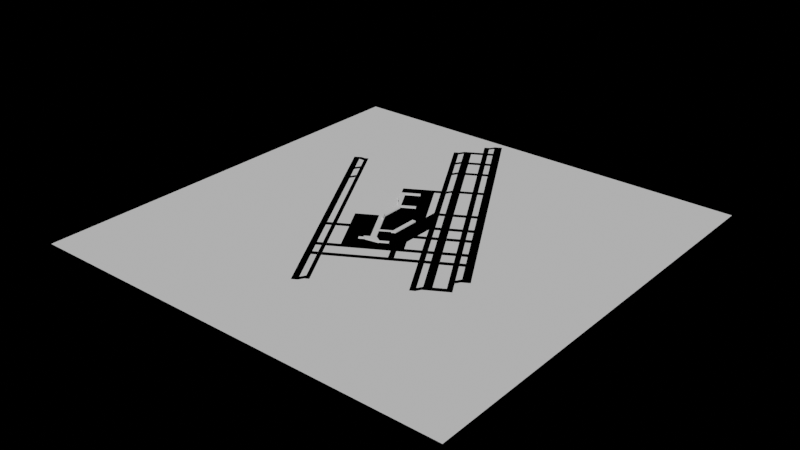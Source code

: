 # Source: AirportLayout.blend  (saved by Blender 5.1.30; exported with 4.5.12 LTS)
import bpy
from mathutils import Matrix  # noqa: F401  (used for matrix-valued properties, if any)

bpy.ops.wm.read_factory_settings(use_empty=True)
scene = bpy.context.scene
scene.name = 'Scene'

# ---- collections
col_collection = bpy.data.collections.new('Collection'); scene.collection.children.link(col_collection)

# ---- world
world_world = bpy.data.worlds.new('World'); scene.world = world_world
world_world.use_nodes = True; world_world.node_tree.nodes.clear()
_N = world_world.node_tree.nodes; _L = world_world.node_tree.links
n0 = _N.new('ShaderNodeOutputWorld'); n0.name = 'World Output'; n0.location = (300, 300)
n1 = _N.new('ShaderNodeBackground'); n1.name = 'Background'; n1.location = (10, 300)
n1.inputs[0].default_value = (1.0, 1.0, 1.0, 1.0)
n1.inputs[1].default_value = 0.0
_L.new(n1.outputs[0], n0.inputs[0])
n0.is_active_output = True
world_world.color = (0.05088, 0.05088, 0.05088)
world_world.use_sun_shadow = False
world_world.sun_shadow_jitter_overblur = 0.0

# ---- meshes
me_plane_001 = bpy.data.meshes.new('Plane.001')
me_plane_001.from_pydata([(-2500.0, -2500.0, 0.0), (2500.0, -2500.0, 0.0), (-2500.0, 2500.0, 0.0), (2500.0, 2500.0, 0.0)], [], [(0, 1, 3, 2)])
_uv = me_plane_001.uv_layers.new(name='UVMap')
_uv.uv.foreach_set('vector', [0.0, 0.0, 1.0, 0.0, 1.0, 1.0, 0.0, 1.0])
me_plane_001.update()
me_plane = bpy.data.meshes.new('Plane')
me_plane.from_pydata([(20.6, -95.59, 0.0), (-20.6, -86.75, 0.0), (-311.9, 131.4, 0.0), (-374.2, 380.5, 0.0), (-311.9, 378.0, 0.0), (-48.22, -311.4, 0.0), (30.71, -360.0, 0.0), (-165.8, -379.3, 0.0), (22.28, -371.9, 0.0), (-132.7, -399.7, 0.0), (0.5346, -346.7, 0.0), (12.77, -367.8, 0.0), (100.1, -289.2, 0.0), (112.3, -310.4, 0.0), (-209.3, -406.9, 0.0), (-197.1, -428.0, 0.0), (-150.4, -372.8, 0.0), (-138.2, -394.0, 0.0), (-48.22, -311.4, 24.0), (30.71, -360.0, 24.0), (-165.8, -379.3, 24.0), (-132.7, -399.7, 24.0), (22.28, -371.9, 24.0), (0.5346, -346.7, 12.33), (12.77, -367.8, 12.33), (100.1, -289.2, 12.33), (112.3, -310.4, 12.33), (-209.3, -406.9, 12.33), (-197.1, -428.0, 12.33), (-138.2, -394.0, 12.33), (-150.4, -372.8, 12.33), (-144.7, -158.4, 15.0), (-130.5, -182.8, 15.0), (-311.9, 131.4, 15.0), (-20.6, -86.75, 15.0), (20.6, -95.59, 15.0), (-311.9, 378.0, 15.0), (-374.2, 380.5, 15.0), (-375.2, 408.9, 0.0), (-375.8, 408.5, 0.0), (-376.3, 408.0, 0.0), (-376.8, 407.5, 0.0), (-377.2, 406.9, 0.0), (-377.5, 406.3, 0.0), (-377.7, 405.7, 0.0), (-377.9, 405.0, 0.0), (-377.9, 404.3, 0.0), (-377.9, 403.6, 0.0), (-377.7, 402.9, 0.0), (-377.5, 402.2, 0.0), (-377.2, 401.6, 0.0), (-376.8, 401.0, 0.0), (-376.3, 400.5, 0.0), (-375.8, 400.0, 0.0), (-375.2, 399.7, 0.0), (-374.6, 399.3, 0.0), (-374.0, 399.1, 0.0), (-373.3, 399.0, 0.0), (-372.6, 398.9, 0.0), (-371.9, 399.0, 0.0), (-371.2, 399.1, 0.0), (-370.5, 399.3, 0.0), (-369.9, 399.7, 0.0), (-369.3, 400.0, 0.0), (-368.8, 400.5, 0.0), (-368.3, 401.0, 0.0), (-368.0, 401.6, 0.0), (-367.7, 402.2, 0.0), (-367.4, 402.9, 0.0), (-367.3, 403.6, 0.0), (-367.2, 404.3, 0.0), (-367.3, 405.0, 0.0), (-367.4, 405.7, 0.0), (-367.7, 406.3, 0.0), (-368.0, 406.9, 0.0), (-368.3, 407.5, 0.0), (-368.8, 408.0, 0.0), (-369.3, 408.5, 0.0), (-369.9, 408.9, 0.0), (-370.5, 409.2, 0.0), (-371.2, 409.4, 0.0), (-371.9, 409.6, 0.0), (-372.6, 409.6, 0.0), (-373.3, 409.6, 0.0), (-374.0, 409.4, 0.0), (-374.6, 409.2, 0.0), (-378.3, 414.2, 100.4), (-379.5, 413.3, 100.4), (-380.7, 412.3, 100.4), (-381.6, 411.2, 100.4), (-382.5, 410.0, 100.4), (-383.1, 408.6, 100.4), (-383.6, 407.2, 100.4), (-383.9, 405.8, 100.4), (-384.0, 404.3, 100.4), (-383.9, 402.8, 100.4), (-383.6, 401.3, 100.4), (-383.1, 399.9, 100.4), (-382.5, 398.6, 100.4), (-381.6, 397.3, 100.4), (-380.7, 396.2, 100.4), (-379.5, 395.2, 100.4), (-378.3, 394.4, 100.4), (-376.9, 393.7, 100.4), (-375.5, 393.2, 100.4), (-374.1, 393.0, 100.4), (-372.6, 392.9, 100.4), (-371.1, 393.0, 100.4), (-369.6, 393.2, 100.4), (-368.2, 393.7, 100.4), (-366.9, 394.4, 100.4), (-365.6, 395.2, 100.4), (-364.5, 396.2, 100.4), (-363.5, 397.3, 100.4), (-362.7, 398.6, 100.4), (-362.0, 399.9, 100.4), (-361.6, 401.3, 100.4), (-361.3, 402.8, 100.4), (-361.2, 404.3, 100.4), (-361.3, 405.8, 100.4), (-361.6, 407.2, 100.4), (-362.0, 408.6, 100.4), (-362.7, 410.0, 100.4), (-363.5, 411.2, 100.4), (-364.5, 412.3, 100.4), (-365.6, 413.3, 100.4), (-366.9, 414.2, 100.4), (-368.2, 414.8, 100.4), (-369.6, 415.3, 100.4), (-371.1, 415.6, 100.4), (-372.6, 415.7, 100.4), (-374.1, 415.6, 100.4), (-375.5, 415.3, 100.4), (-376.9, 414.8, 100.4), (-372.6, 404.3, 100.0), (-367.7, 412.7, 82.26), (-368.9, 413.2, 82.26), (-377.4, 412.7, 82.26), (-378.5, 412.0, 82.26), (-364.9, 398.4, 82.26), (-364.2, 399.4, 82.26), (-379.4, 397.4, 82.26), (-378.5, 396.6, 82.26), (-370.1, 413.7, 82.26), (-379.4, 411.1, 82.26), (-363.6, 400.6, 82.26), (-377.4, 395.9, 82.26), (-371.3, 413.9, 82.26), (-380.3, 410.2, 82.26), (-363.2, 401.8, 82.26), (-376.3, 395.3, 82.26), (-372.6, 414.0, 82.26), (-381.0, 409.1, 82.26), (-362.9, 403.0, 82.26), (-375.1, 394.9, 82.26), (-373.8, 413.9, 82.26), (-381.6, 408.0, 82.26), (-362.9, 404.3, 82.26), (-373.8, 394.6, 82.26), (-375.1, 413.7, 82.26), (-382.0, 406.8, 82.26), (-362.9, 405.5, 82.26), (-372.6, 394.6, 82.26), (-376.3, 413.2, 82.26), (-382.2, 405.5, 82.26), (-363.2, 406.8, 82.26), (-371.3, 394.6, 82.26), (-382.3, 404.3, 82.26), (-363.6, 408.0, 82.26), (-370.1, 394.9, 82.26), (-382.2, 403.0, 82.26), (-364.2, 409.1, 82.26), (-368.9, 395.3, 82.26), (-382.0, 401.8, 82.26), (-364.9, 410.2, 82.26), (-367.7, 395.9, 82.26), (-381.6, 400.6, 82.26), (-365.7, 411.1, 82.26), (-366.7, 396.6, 82.26), (-381.0, 399.4, 82.26), (-366.7, 412.0, 82.26), (-365.7, 397.4, 82.26), (-380.3, 398.4, 82.26), (-370.5, 409.2, 81.81), (-375.8, 408.5, 81.81), (-368.0, 401.6, 81.81), (-375.8, 400.0, 81.81), (-371.2, 409.4, 81.81), (-376.3, 408.0, 81.81), (-367.7, 402.2, 81.81), (-375.2, 399.7, 81.81), (-371.9, 409.6, 81.81), (-376.8, 407.5, 81.81), (-367.4, 402.9, 81.81), (-374.6, 399.3, 81.81), (-372.6, 409.6, 81.81), (-377.2, 406.9, 81.81), (-367.3, 403.6, 81.81), (-374.0, 399.1, 81.81), (-373.3, 409.6, 81.81), (-377.5, 406.3, 81.81), (-367.2, 404.3, 81.81), (-373.3, 399.0, 81.81), (-374.0, 409.4, 81.81), (-377.7, 405.7, 81.81), (-367.3, 405.0, 81.81), (-372.6, 398.9, 81.81), (-374.6, 409.2, 81.81), (-377.9, 405.0, 81.81), (-367.4, 405.7, 81.81), (-371.9, 399.0, 81.81), (-377.9, 404.3, 81.81), (-367.7, 406.3, 81.81), (-371.2, 399.1, 81.81), (-377.9, 403.6, 81.81), (-368.0, 406.9, 81.81), (-370.5, 399.3, 81.81), (-377.7, 402.9, 81.81), (-368.3, 407.5, 81.81), (-369.9, 399.7, 81.81), (-377.5, 402.2, 81.81), (-368.8, 408.0, 81.81), (-369.3, 400.0, 81.81), (-377.2, 401.6, 81.81), (-369.3, 408.5, 81.81), (-368.8, 400.5, 81.81), (-376.8, 401.0, 81.81), (-369.9, 408.9, 81.81), (-375.2, 408.9, 81.81), (-368.3, 401.0, 81.81), (-376.3, 400.5, 81.81), (-18.92, -118.4, 0.0), (-33.05, -93.94, 0.0), (-18.92, -118.4, 15.0), (-33.05, -93.94, 15.0), (20.6, -95.59, 7.5), (-130.5, -182.8, 10.0), (-144.7, -158.4, 10.0), (-20.6, -86.75, 7.5), (-18.92, -118.4, 10.0), (-33.05, -93.94, 10.0), (-108.2, -346.0, 15.0), (-54.29, -314.9, 15.0), (-374.2, 114.7, 15.0), (-54.29, -314.9, 0.0), (-108.2, -346.0, 0.0), (-374.2, 114.7, 0.0), (-494.7, 694.5, 15.0), (-540.3, 668.1, 15.0), (-540.3, 668.1, 0.0), (-494.7, 694.5, 0.0), (-336.8, 421.1, 15.0), (-336.8, 421.1, 0.0), (-382.5, 394.8, 15.0), (-382.5, 394.8, 0.0), (-479.7, 668.6, 15.0), (-479.7, 668.6, 0.0), (-525.4, 642.3, 15.0), (-525.4, 642.3, 0.0), (-350.9, 777.4, 15.0), (-350.9, 777.4, 0.0), (-336.0, 751.6, 15.0), (-336.0, 751.6, 0.0), (-321.9, 395.3, 15.0), (-321.9, 395.3, 0.0), (-193.1, 504.1, 15.0), (-193.1, 504.1, 0.0), (-178.2, 478.3, 15.0), (-178.2, 478.3, 0.0), (-437.2, 2427.0, 0.0), (-489.2, 2397.0, 0.0), (1162.0, -463.4, 0.0), (1214.0, -433.4, 0.0), (950.5, -816.7, 0.0), (1028.0, -771.7, 0.0), (-700.9, 2044.0, 0.0), (-623.0, 2089.0, 0.0), (-141.5, -1458.0, 0.0), (-80.88, -1423.0, 0.0), (-1618.0, 1099.0, 0.0), (-1557.0, 1134.0, 0.0), (1015.0, -779.2, 0.0), (963.5, -809.2, 0.0), (-687.9, 2051.0, 0.0), (-636.0, 2081.0, 0.0), (-424.2, 2434.0, 0.0), (-502.1, 2389.0, 0.0), (1227.0, -425.9, 0.0), (-93.87, -1431.0, 0.0), (1149.0, -470.9, 0.0), (-128.5, -1451.0, 0.0), (-1605.0, 1106.0, 0.0), (-1570.0, 1126.0, 0.0), (-1454.0, 1165.0, 0.0), (-1493.0, 1143.0, 0.0), (-5.76, -1344.0, 0.0), (-44.73, -1366.0, 0.0), (862.4, -904.0, 0.0), (914.3, -874.0, 0.0), (-789.0, 1956.0, 0.0), (-737.1, 1986.0, 0.0), (1115.0, -652.2, 0.0), (1167.0, -622.2, 0.0), (-590.3, 2302.0, 0.0), (-538.3, 2332.0, 0.0), (-225.6, -678.7, 0.0), (-300.2, 968.3, 0.0), (-606.3, -19.3, 0.0), (232.2, 0.8885, 0.0), (232.2, -68.39, 0.0), (313.0, 47.52, 0.0), (343.0, -4.44, 0.0), (-378.6, -697.8, 0.0), (-348.6, -749.7, 0.0), (-255.6, -626.7, 0.0), (-225.6, -678.7, 0.0), (307.2, -301.8, 0.0), (307.2, -371.1, 0.0), (462.8, -211.9, 0.0), (492.8, -263.9, 0.0), (514.8, -181.9, 0.0), (544.8, -233.9, 0.0), (566.7, -151.9, 0.0), (596.7, -203.9, 0.0), (644.7, -106.9, 0.0), (674.7, -158.9, 0.0), (761.6, -39.45, 0.0), (791.6, -91.41, 0.0), (813.5, -9.45, 0.0), (843.5, -61.41, 0.0), (865.5, 20.55, 0.0), (895.5, -31.41, 0.0), (364.9, 77.52, 0.0), (394.9, 25.56, 0.0), (416.9, 107.5, 0.0), (446.9, 55.56, 0.0), (494.9, 152.5, 0.0), (524.9, 100.6, 0.0), (611.8, 220.0, 0.0), (641.8, 168.1, 0.0), (663.7, 250.0, 0.0), (693.7, 198.1, 0.0), (715.7, 280.0, 0.0), (745.7, 228.1, 0.0), (-604.5, -306.5, 0.0), (-574.5, -358.5, 0.0), (-481.5, -235.5, 0.0), (-451.5, -287.5, 0.0), (-695.4, -359.0, 0.0), (-665.4, -411.0, 0.0), (-643.5, -329.0, 0.0), (-613.5, -381.0, 0.0), (-469.6, -750.3, 0.0), (-439.6, -802.2, 0.0), (-417.6, -720.3, 0.0), (-387.6, -772.2, 0.0), (-278.6, -871.0, 0.0), (-248.6, -922.9, 0.0), (562.8, -385.2, 0.0), (592.8, -437.1, 0.0), (614.8, -355.2, 0.0), (644.8, -407.1, 0.0), (666.7, -325.2, 0.0), (696.7, -377.1, 0.0), (-369.6, -923.5, 0.0), (-339.6, -975.4, 0.0), (-317.6, -893.5, 0.0), (-287.6, -945.4, 0.0), (744.7, -280.2, 0.0), (774.7, -332.1, 0.0), (861.6, -212.7, 0.0), (891.6, -264.6, 0.0), (913.5, -182.7, 0.0), (943.5, -234.6, 0.0), (965.5, -152.7, 0.0), (995.5, -204.6, 0.0), (-1557.0, 1134.0, 0.0), (-1527.0, 1082.0, 0.0), (-1542.0, 1143.0, 0.0), (-1523.0, 1085.0, 0.0), (-1493.0, 1143.0, 0.0), (-1460.0, 1085.0, 0.0), (-1411.0, 880.0, 0.0), (-1381.0, 828.0, 0.0), (-1406.0, 882.6, 0.0), (-1349.0, 882.8, 0.0), (-1375.0, 937.4, 0.0), (-1345.0, 885.4, 0.0), (-44.73, -1366.0, 0.0), (-74.73, -1314.0, 0.0), (-49.25, -1369.0, 0.0), (-106.4, -1369.0, 0.0), (-80.88, -1423.0, 0.0), (-110.9, -1372.0, 0.0), (-1286.0, 663.5, 0.0), (-1256.0, 611.5, 0.0), (-1281.0, 666.1, 0.0), (-1224.0, 666.3, 0.0), (-1250.0, 720.8, 0.0), (-1220.0, 668.9, 0.0), (1149.0, -470.9, 0.0), (1119.0, -419.0, 0.0), (1145.0, -473.6, 0.0), (1088.0, -473.8, 0.0), (1113.0, -528.3, 0.0), (1083.0, -476.4, 0.0), (950.5, -816.7, 0.0), (920.5, -764.7, 0.0), (946.0, -819.3, 0.0), (888.9, -819.5, 0.0), (914.3, -874.0, 0.0), (884.3, -822.1, 0.0), (-474.7, 2342.0, 0.0), (-502.1, 2389.0, 0.0), (-479.2, 2339.0, 0.0), (-533.8, 2335.0, 0.0), (-510.8, 2284.0, 0.0), (-538.3, 2332.0, 0.0), (-670.9, 1992.0, 0.0), (-700.9, 2044.0, 0.0), (-675.4, 1989.0, 0.0), (-732.5, 1989.0, 0.0), (-707.1, 1934.0, 0.0), (-737.1, 1986.0, 0.0), (998.4, -719.7, 0.0), (1028.0, -771.7, 0.0), (1145.0, -704.2, 0.0), (1197.0, -674.2, 0.0), (-623.0, 2089.0, 0.0), (-593.0, 2037.0, 0.0), (-506.1, 2156.0, 0.0), (-476.1, 2104.0, 0.0), (-120.9, 1039.0, 0.0), (-150.9, 1091.0, 0.0), (-125.4, 1036.0, 0.0), (-182.5, 1036.0, 0.0), (-157.1, 981.7, 0.0), (-187.1, 1034.0, 0.0), (-72.98, 1136.0, 0.0), (-42.98, 1084.0, 0.0), (43.93, 1204.0, 0.0), (73.93, 1152.0, 0.0), (177.9, 1212.0, 0.0), (147.9, 1264.0, 0.0), (125.9, 1182.0, 0.0), (95.9, 1234.0, 0.0), (-372.1, 2164.0, 0.0), (-402.1, 2216.0, 0.0), (-424.1, 2134.0, 0.0), (-454.1, 2186.0, 0.0), (276.9, -388.6, 0.0), (224.9, -418.6, 0.0), (346.9, -509.8, 0.0), (294.9, -539.8, 0.0), (-209.0, 951.7, 0.0), (-239.0, 1004.0, 0.0), (-270.2, 916.3, 0.0), (-610.3, 789.3, 0.0), (-336.5, 136.5, 0.0), (-300.2, 968.3, 0.0), (36.61, 526.2, 0.0), (232.2, 187.4, 0.0), (531.0, 359.9, 0.0), (501.0, 411.9, 0.0), (414.1, 292.4, 0.0), (384.1, 344.4, 0.0), (336.1, 247.4, 0.0), (306.1, 299.4, 0.0), (284.2, 217.4, 0.0), (254.2, 269.4, 0.0), (36.61, 384.9, 0.0), (-344.8, 329.4, 0.0), (365.4, 646.8, 0.0), (335.4, 698.7, 0.0), (248.5, 579.3, 0.0), (218.5, 631.2, 0.0), (170.5, 534.3, 0.0), (140.5, 586.2, 0.0), (118.6, 504.3, 0.0), (88.57, 556.2, 0.0), (232.2, 187.4, 0.0), (232.2, -171.9, 0.0), (-520.9, 1732.0, 0.0), (-550.9, 1784.0, 0.0), (-525.4, 1729.0, 0.0), (-582.5, 1729.0, 0.0), (-557.1, 1675.0, 0.0), (-587.1, 1726.0, 0.0), (-473.0, 1829.0, 0.0), (-443.0, 1777.0, 0.0), (-356.1, 1896.0, 0.0), (-326.1, 1844.0, 0.0), (-222.1, 1904.0, 0.0), (-252.1, 1956.0, 0.0), (-274.1, 1874.0, 0.0), (-304.1, 1926.0, 0.0), (-370.9, 1472.0, 0.0), (-400.9, 1524.0, 0.0), (-375.4, 1469.0, 0.0), (-432.5, 1469.0, 0.0), (-407.1, 1415.0, 0.0), (-437.1, 1467.0, 0.0), (-323.0, 1569.0, 0.0), (-293.0, 1517.0, 0.0), (-206.1, 1637.0, 0.0), (-176.1, 1585.0, 0.0), (-72.14, 1645.0, 0.0), (-102.1, 1697.0, 0.0), (-124.1, 1615.0, 0.0), (-154.1, 1667.0, 0.0), (469.3, 706.8, 0.0), (439.3, 758.7, 0.0), (417.3, 676.8, 0.0), (387.3, 728.7, 0.0), (634.9, 419.9, 0.0), (604.9, 471.9, 0.0), (583.0, 389.9, 0.0), (553.0, 441.9, 0.0), (-264.4, 40.44, 15.0), (-264.4, 40.44, 34.99), (-279.2, 31.86, 15.0), (-279.2, 31.86, 34.99), (-312.7, 124.1, 15.0), (-312.7, 124.1, 34.99), (-327.6, 115.6, 34.99), (-327.6, 115.6, 15.0)], [], [(5, 6, 8, 9, 7), (11, 10, 12, 13), (15, 14, 16, 17), (18, 20, 21, 22, 19), (6, 5, 18, 19), (7, 9, 21, 20), (5, 7, 20, 18), (8, 6, 19, 22), (9, 8, 22, 21), (24, 26, 25, 23), (28, 29, 30, 27), (12, 25, 26, 13), (17, 29, 28, 15), (15, 28, 27, 14), (13, 26, 24, 11), (11, 24, 23, 10), (14, 27, 30, 16), (16, 30, 29, 17), (10, 23, 25, 12), (2, 4, 36, 33), (137, 86, 133, 163), (35, 34, 234, 233), (243, 33, 36, 37), (3, 246, 243, 37), (136, 127, 126, 135), (138, 87, 86, 137), (140, 114, 113, 139), (142, 101, 100, 141), (143, 128, 127, 136), (144, 88, 87, 138), (145, 115, 114, 140), (146, 102, 101, 142), (147, 129, 128, 143), (148, 89, 88, 144), (149, 116, 115, 145), (150, 103, 102, 146), (151, 130, 129, 147), (152, 90, 89, 148), (153, 117, 116, 149), (154, 104, 103, 150), (155, 131, 130, 151), (156, 91, 90, 152), (157, 118, 117, 153), (158, 105, 104, 154), (159, 132, 131, 155), (160, 92, 91, 156), (161, 119, 118, 157), (162, 106, 105, 158), (163, 133, 132, 159), (164, 93, 92, 160), (165, 120, 119, 161), (166, 107, 106, 162), (167, 94, 93, 164), (168, 121, 120, 165), (169, 108, 107, 166), (170, 95, 94, 167), (171, 122, 121, 168), (172, 109, 108, 169), (173, 96, 95, 170), (174, 123, 122, 171), (175, 110, 109, 172), (176, 97, 96, 173), (177, 124, 123, 174), (178, 111, 110, 175), (179, 98, 97, 176), (180, 125, 124, 177), (181, 112, 111, 178), (182, 99, 98, 179), (135, 126, 125, 180), (139, 113, 112, 181), (141, 100, 99, 182), (87, 134, 86), (86, 134, 133), (133, 134, 132), (132, 134, 131), (131, 134, 130), (130, 134, 129), (129, 134, 128), (128, 134, 127), (127, 134, 126), (126, 134, 125), (125, 134, 124), (124, 134, 123), (123, 134, 122), (122, 134, 121), (121, 134, 120), (120, 134, 119), (119, 134, 118), (118, 134, 117), (117, 134, 116), (116, 134, 115), (115, 134, 114), (114, 134, 113), (113, 134, 112), (112, 134, 111), (111, 134, 110), (110, 134, 109), (109, 134, 108), (108, 134, 107), (107, 134, 106), (106, 134, 105), (105, 134, 104), (104, 134, 103), (103, 134, 102), (102, 134, 101), (101, 134, 100), (100, 134, 99), (99, 134, 98), (98, 134, 97), (97, 134, 96), (96, 134, 95), (95, 134, 94), (94, 134, 93), (93, 134, 92), (92, 134, 91), (91, 134, 90), (90, 134, 89), (89, 134, 88), (88, 134, 87), (230, 141, 182, 226), (229, 139, 181, 225), (227, 135, 180, 224), (226, 182, 179, 223), (225, 181, 178, 222), (224, 180, 177, 221), (223, 179, 176, 220), (222, 178, 175, 219), (221, 177, 174, 218), (220, 176, 173, 217), (219, 175, 172, 216), (218, 174, 171, 215), (217, 173, 170, 214), (216, 172, 169, 213), (215, 171, 168, 212), (214, 170, 167, 211), (213, 169, 166, 210), (212, 168, 165, 209), (211, 167, 164, 208), (228, 137, 163, 207), (210, 166, 162, 206), (209, 165, 161, 205), (208, 164, 160, 204), (207, 163, 159, 203), (206, 162, 158, 202), (205, 161, 157, 201), (204, 160, 156, 200), (203, 159, 155, 199), (202, 158, 154, 198), (201, 157, 153, 197), (200, 156, 152, 196), (199, 155, 151, 195), (198, 154, 150, 194), (197, 153, 149, 193), (196, 152, 148, 192), (195, 151, 147, 191), (194, 150, 146, 190), (193, 149, 145, 189), (192, 148, 144, 188), (191, 147, 143, 187), (190, 146, 142, 186), (189, 145, 140, 185), (188, 144, 138, 184), (187, 143, 136, 183), (186, 142, 141, 230), (185, 140, 139, 229), (184, 138, 137, 228), (183, 136, 135, 227), (79, 183, 227, 78), (39, 184, 228, 38), (66, 185, 229, 65), (53, 186, 230, 52), (80, 187, 183, 79), (40, 188, 184, 39), (67, 189, 185, 66), (54, 190, 186, 53), (81, 191, 187, 80), (41, 192, 188, 40), (68, 193, 189, 67), (55, 194, 190, 54), (82, 195, 191, 81), (42, 196, 192, 41), (69, 197, 193, 68), (56, 198, 194, 55), (83, 199, 195, 82), (43, 200, 196, 42), (70, 201, 197, 69), (57, 202, 198, 56), (84, 203, 199, 83), (44, 204, 200, 43), (71, 205, 201, 70), (58, 206, 202, 57), (85, 207, 203, 84), (45, 208, 204, 44), (72, 209, 205, 71), (59, 210, 206, 58), (38, 228, 207, 85), (46, 211, 208, 45), (73, 212, 209, 72), (60, 213, 210, 59), (47, 214, 211, 46), (74, 215, 212, 73), (61, 216, 213, 60), (48, 217, 214, 47), (75, 218, 215, 74), (62, 219, 216, 61), (49, 220, 217, 48), (76, 221, 218, 75), (63, 222, 219, 62), (50, 223, 220, 49), (77, 224, 221, 76), (64, 225, 222, 63), (51, 226, 223, 50), (78, 227, 224, 77), (65, 229, 225, 64), (52, 230, 226, 51), (235, 0, 1, 238), (238, 1, 232, 240), (239, 231, 0, 235), (233, 234, 31, 32), (234, 240, 237, 31), (233, 239, 235, 35), (34, 238, 240, 234), (35, 235, 238, 34), (31, 237, 236, 32), (32, 236, 239, 233), (241, 242, 33, 243), (243, 246, 245, 241), (242, 244, 2, 33), (251, 253, 37, 36), (252, 4, 3, 254), (253, 254, 3, 37), (247, 255, 261, 259), (247, 250, 249, 248), (36, 4, 252, 251), (257, 258, 254, 253), (256, 252, 254, 258), (255, 257, 253, 251), (247, 248, 257, 255), (250, 256, 258, 249), (248, 249, 258, 257), (251, 252, 256, 255), (261, 262, 260, 259), (250, 247, 259, 260), (255, 256, 262, 261), (251, 263, 267, 265), (267, 268, 266, 265), (252, 251, 265, 266), (263, 264, 268, 267), (289, 271, 270, 286), (281, 274, 276, 284), (288, 278, 280, 292), (273, 282, 283, 275), (282, 281, 284, 283), (271, 272, 269, 270), (277, 290, 291, 279), (272, 287, 285, 269), (290, 288, 292, 291), (296, 295, 293, 294), (297, 298, 300, 299), (301, 302, 304, 303), (471, 470, 306, 457), (309, 311, 310, 308), (313, 315, 314, 312), (317, 319, 318, 316), (321, 323, 322, 320), (325, 327, 326, 324), (329, 331, 330, 328), (333, 335, 334, 332), (337, 339, 338, 336), (341, 343, 342, 340), (345, 347, 346, 344), (349, 351, 350, 348), (353, 355, 354, 352), (357, 359, 358, 356), (361, 363, 362, 360), (365, 367, 366, 364), (369, 371, 370, 368), (373, 375, 374, 372), (377, 379, 378, 376), (379, 381, 380, 378), (382, 383, 384), (384, 383, 385, 386), (387, 386, 385), (391, 392, 390, 389), (393, 392, 391), (394, 395, 396), (396, 395, 397, 398), (399, 398, 397), (388, 389, 390), (403, 404, 402, 401), (405, 404, 403), (400, 401, 402), (409, 410, 408, 407), (411, 410, 409), (406, 407, 408), (415, 416, 414, 413), (417, 416, 415), (412, 413, 414), (421, 422, 420, 419), (423, 422, 421), (418, 419, 420), (425, 426, 301, 424), (427, 302, 301, 426), (429, 431, 430, 428), (435, 436, 434, 433), (437, 436, 435), (432, 433, 434), (439, 441, 440, 438), (444, 442, 443, 445), (448, 446, 447, 449), (451, 453, 452, 450), (456, 454, 455, 459), (461, 460, 470), (464, 462, 463, 465), (468, 466, 467, 469), (474, 472, 473, 475), (478, 476, 477, 479), (470, 471, 458, 461), (461, 458, 307, 305, 317, 316, 481, 480), (485, 486, 484, 483), (487, 486, 485), (482, 483, 484), (489, 491, 490, 488), (494, 492, 493, 495), (499, 500, 498, 497), (501, 500, 499), (496, 497, 498), (503, 505, 504, 502), (508, 506, 507, 509), (512, 510, 511, 513), (516, 514, 515, 517), (520, 518, 519, 521), (525, 524, 523, 522), (519, 523, 524, 521), (518, 522, 523, 519), (521, 524, 525, 520)])
me_plane.polygons.foreach_set('use_smooth', [1, 1, 1, 1, 1, 1, 1, 1, 1, 1, 1, 1, 1, 1, 1, 1, 1, 1, 1, 1, 1, 1, 1, 1, 1, 1, 1, 1, 1, 1, 1, 1, 1, 1, 1, 1, 1, 1, 1, 1, 1, 1, 1, 1, 1, 1, 1, 1, 1, 1, 1, 1, 1, 1, 1, 1, 1, 1, 1, 1, 1, 1, 1, 1, 1, 1, 1, 1, 1, 1, 1, 1, 1, 1, 1, 1, 1, 1, 1, 1, 1, 1, 1, 1, 1, 1, 1, 1, 1, 1, 1, 1, 1, 1, 1, 1, 1, 1, 1, 1, 1, 1, 1, 1, 1, 1, 1, 1, 1, 1, 1, 1, 1, 1, 1, 1, 1, 1, 1, 1, 1, 1, 1, 1, 1, 1, 1, 1, 1, 1, 1, 1, 1, 1, 1, 1, 1, 1, 1, 1, 1, 1, 1, 1, 1, 1, 1, 1, 1, 1, 1, 1, 1, 1, 1, 1, 1, 1, 1, 1, 1, 1, 1, 1, 1, 1, 1, 1, 1, 1, 1, 1, 1, 1, 1, 1, 1, 1, 1, 1, 1, 1, 1, 1, 1, 1, 1, 1, 1, 1, 1, 1, 1, 1, 1, 1, 1, 1, 1, 1, 1, 1, 1, 1, 1, 1, 1, 1, 1, 1, 1, 1, 1, 1, 1, 1, 1, 1, 1, 1, 1, 1, 1, 1, 1, 1, 1, 1, 1, 1, 1, 1, 1, 1, 1, 1, 1, 1, 1, 1, 1, 1, 1, 1, 1, 1, 1, 1, 0, 0, 0, 0, 0, 0, 0, 0, 0, 0, 0, 0, 0, 0, 0, 0, 0, 0, 0, 0, 0, 0, 0, 0, 0, 0, 0, 0, 0, 0, 0, 0, 0, 0, 0, 0, 0, 0, 0, 0, 0, 0, 0, 0, 0, 0, 0, 0, 0, 0, 0, 0, 0, 0, 0, 0, 0, 0, 0, 0, 0, 0, 0, 0, 0, 0, 0, 0, 0, 0, 0, 0, 0, 0, 0, 0, 0, 0, 0, 0, 0, 0, 0, 1, 1, 1, 1, 1])
_k = set([(0, 1), (0, 231), (0, 235), (1, 232), (1, 238), (2, 4), (2, 33), (2, 244), (3, 37), (3, 246), (3, 254), (4, 36), (4, 252), (5, 6), (5, 7), (5, 18), (6, 8), (6, 19), (7, 9), (7, 20), (8, 9), (8, 22), (9, 21), (10, 11), (10, 12), (10, 23), (11, 13), (11, 24), (12, 13), (12, 25), (13, 26), (14, 15), (14, 16), (14, 27), (15, 17), (15, 28), (16, 17), (16, 30), (17, 29), (18, 19), (18, 20), (19, 22), (20, 21), (21, 22), (23, 24), (23, 25), (24, 26), (25, 26), (27, 28), (27, 30), (28, 29), (29, 30), (31, 32), (31, 234), (31, 237), (32, 233), (32, 236), (33, 36), (33, 242), (34, 35), (34, 234), (34, 238), (35, 233), (35, 235), (36, 251), (37, 243), (37, 253), (86, 87), (86, 133), (87, 88), (88, 89), (89, 90), (90, 91), (91, 92), (92, 93), (93, 94), (94, 95), (95, 96), (96, 97), (97, 98), (98, 99), (99, 100), (100, 101), (101, 102), (102, 103), (103, 104), (104, 105), (105, 106), (106, 107), (107, 108), (108, 109), (109, 110), (110, 111), (111, 112), (112, 113), (113, 114), (114, 115), (115, 116), (116, 117), (117, 118), (118, 119), (119, 120), (120, 121), (121, 122), (122, 123), (123, 124), (124, 125), (125, 126), (126, 127), (127, 128), (128, 129), (129, 130), (130, 131), (131, 132), (132, 133), (135, 136), (135, 180), (136, 143), (137, 138), (137, 163), (138, 144), (139, 140), (139, 181), (140, 145), (141, 142), (141, 182), (142, 146), (143, 147), (144, 148), (145, 149), (146, 150), (147, 151), (148, 152), (149, 153), (150, 154), (151, 155), (152, 156), (153, 157), (154, 158), (155, 159), (156, 160), (157, 161), (158, 162), (159, 163), (160, 164), (161, 165), (162, 166), (164, 167), (165, 168), (166, 169), (167, 170), (168, 171), (169, 172), (170, 173), (171, 174), (172, 175), (173, 176), (174, 177), (175, 178), (176, 179), (177, 180), (178, 181), (179, 182), (183, 187), (183, 227), (184, 188), (184, 228), (185, 189), (185, 229), (186, 190), (186, 230), (187, 191), (188, 192), (189, 193), (190, 194), (191, 195), (192, 196), (193, 197), (194, 198), (195, 199), (196, 200), (197, 201), (198, 202), (199, 203), (200, 204), (201, 205), (202, 206), (203, 207), (204, 208), (205, 209), (206, 210), (207, 228), (208, 211), (209, 212), (210, 213), (211, 214), (212, 215), (213, 216), (214, 217), (215, 218), (216, 219), (217, 220), (218, 221), (219, 222), (220, 223), (221, 224), (222, 225), (223, 226), (224, 227), (225, 229), (226, 230), (236, 237), (236, 239), (237, 240), (241, 242), (241, 243), (241, 245), (242, 244), (243, 246), (245, 246), (247, 248), (247, 250), (247, 255), (247, 259), (248, 249), (248, 257), (249, 250), (249, 258), (250, 256), (250, 260), (251, 255), (251, 263), (251, 265), (252, 256), (252, 266), (253, 257), (254, 258), (255, 256), (255, 261), (256, 262), (259, 260), (259, 261), (260, 262), (261, 262), (263, 264), (263, 267), (264, 268), (265, 266), (265, 267), (266, 268), (267, 268), (518, 519), (518, 520), (518, 522), (519, 521), (519, 523), (520, 521), (520, 525), (521, 524), (522, 523), (522, 525), (523, 524), (524, 525)])
me_plane.attributes.new('sharp_edge', 'BOOLEAN', 'EDGE').data.foreach_set('value', [ (min(e.vertices), max(e.vertices)) in _k for e in me_plane.edges])
_uv = me_plane.uv_layers.new(name='UVMap')
_uv.uv.foreach_set('vector', [0.7251, 0.6219, 0.7826, 0.5724, 0.7921, 0.5799, 0.7921, 0.6925, 0.768, 0.7133, 0.4473, 0.7867, 0.432, 0.7867, 0.432, 0.8561, 0.4473, 0.8561, 0.7576, 0.7867, 0.7424, 0.7867, 0.7424, 0.8561, 0.7576, 0.8561, 0.5527, 0.7603, 0.6397, 0.7153, 0.6887, 0.7255, 0.6887, 0.781, 0.6694, 0.7847, 0.7404, 0.8561, 0.7404, 0.7867, 0.7251, 0.7867, 0.7251, 0.8561, 0.1024, 0.8204, 0.1024, 0.7867, 0.08721, 0.7867, 0.08721, 0.8204, 0.9128, 0.8561, 0.9128, 0.7153, 0.8976, 0.7153, 0.8976, 0.8561, 0.8438, 0.9901, 0.8438, 0.9831, 0.8286, 0.9831, 0.8286, 0.9901, 0.93, 0.8561, 0.93, 0.7153, 0.9148, 0.7153, 0.9148, 0.8561, 0.7921, 0.8561, 0.7921, 0.7867, 0.7769, 0.7867, 0.7769, 0.8561, 0.7749, 0.8561, 0.7749, 0.7867, 0.7596, 0.7867, 0.7596, 0.8561, 0.1887, 0.8403, 0.182, 0.8403, 0.182, 0.8561, 0.1887, 0.8561, 0.6024, 0.5724, 0.5958, 0.5724, 0.5958, 0.6419, 0.6024, 0.6419, 0.18, 0.8403, 0.1734, 0.8403, 0.1734, 0.8561, 0.18, 0.8561, 0.5938, 0.5724, 0.5872, 0.5724, 0.5872, 0.6419, 0.5938, 0.6419, 0.2059, 0.8403, 0.1993, 0.8403, 0.1993, 0.8561, 0.2059, 0.8561, 0.6197, 0.5724, 0.6131, 0.5724, 0.6131, 0.6419, 0.6197, 0.6419, 0.1973, 0.8403, 0.1907, 0.8403, 0.1907, 0.8561, 0.1973, 0.8561, 0.6111, 0.5724, 0.6044, 0.5724, 0.6044, 0.6419, 0.6111, 0.6419, 0.8286, 0.9633, 0.9645, 0.9633, 0.9645, 0.9564, 0.8286, 0.9564, 0.1542, 0.8383, 0.1542, 0.8224, 0.1476, 0.8224, 0.1476, 0.8383, 0.08521, 0.8204, 0.08521, 0.7867, 0.06997, 0.7867, 0.06997, 0.8204, 0.8266, 0.5724, 0.7941, 0.5724, 0.7941, 0.7133, 0.8266, 0.7133, 0.8286, 0.9544, 0.9645, 0.9544, 0.9645, 0.9474, 0.8286, 0.9474, 0.1456, 0.8383, 0.1456, 0.8224, 0.1389, 0.8224, 0.1389, 0.8383, 0.1714, 0.8383, 0.1714, 0.8224, 0.1648, 0.8224, 0.1648, 0.8383, 0.1628, 0.8383, 0.1628, 0.8224, 0.1562, 0.8224, 0.1562, 0.8383, 0.1542, 0.8561, 0.1542, 0.8403, 0.1476, 0.8403, 0.1476, 0.8561, 0.1456, 0.8561, 0.1456, 0.8403, 0.1389, 0.8403, 0.1389, 0.8561, 0.1714, 0.8561, 0.1714, 0.8403, 0.1648, 0.8403, 0.1648, 0.8561, 0.1628, 0.8561, 0.1628, 0.8403, 0.1562, 0.8403, 0.1562, 0.8561, 0.1887, 0.8026, 0.1887, 0.7867, 0.182, 0.7867, 0.182, 0.8026, 0.18, 0.8026, 0.18, 0.7867, 0.1734, 0.7867, 0.1734, 0.8026, 0.2059, 0.8026, 0.2059, 0.7867, 0.1993, 0.7867, 0.1993, 0.8026, 0.1973, 0.8026, 0.1973, 0.7867, 0.1907, 0.7867, 0.1907, 0.8026, 0.1887, 0.8204, 0.1887, 0.8046, 0.182, 0.8046, 0.182, 0.8204, 0.18, 0.8204, 0.18, 0.8046, 0.1734, 0.8046, 0.1734, 0.8204, 0.2059, 0.8204, 0.2059, 0.8046, 0.1993, 0.8046, 0.1993, 0.8204, 0.1973, 0.8204, 0.1973, 0.8046, 0.1907, 0.8046, 0.1907, 0.8204, 0.1542, 0.8026, 0.1542, 0.7867, 0.1476, 0.7867, 0.1476, 0.8026, 0.1456, 0.8026, 0.1456, 0.7867, 0.1389, 0.7867, 0.1389, 0.8026, 0.1714, 0.8026, 0.1714, 0.7867, 0.1648, 0.7867, 0.1648, 0.8026, 0.1628, 0.8026, 0.1628, 0.7867, 0.1562, 0.7867, 0.1562, 0.8026, 0.1542, 0.8204, 0.1542, 0.8046, 0.1476, 0.8046, 0.1476, 0.8204, 0.1456, 0.8204, 0.1456, 0.8046, 0.1389, 0.8046, 0.1389, 0.8204, 0.1714, 0.8204, 0.1714, 0.8046, 0.1648, 0.8046, 0.1648, 0.8204, 0.1628, 0.8204, 0.1628, 0.8046, 0.1562, 0.8046, 0.1562, 0.8204, 0.2576, 0.8383, 0.2576, 0.8224, 0.251, 0.8224, 0.251, 0.8383, 0.249, 0.8383, 0.249, 0.8224, 0.2424, 0.8224, 0.2424, 0.8383, 0.2749, 0.8383, 0.2749, 0.8224, 0.2682, 0.8224, 0.2682, 0.8383, 0.2662, 0.8383, 0.2662, 0.8224, 0.2596, 0.8224, 0.2596, 0.8383, 0.2576, 0.8561, 0.2576, 0.8403, 0.251, 0.8403, 0.251, 0.8561, 0.249, 0.8561, 0.249, 0.8403, 0.2424, 0.8403, 0.2424, 0.8561, 0.2749, 0.8561, 0.2749, 0.8403, 0.2682, 0.8403, 0.2682, 0.8561, 0.2662, 0.8561, 0.2662, 0.8403, 0.2596, 0.8403, 0.2596, 0.8561, 0.2231, 0.8383, 0.2231, 0.8224, 0.2165, 0.8224, 0.2165, 0.8383, 0.2145, 0.8383, 0.2145, 0.8224, 0.2079, 0.8224, 0.2079, 0.8383, 0.2404, 0.8383, 0.2404, 0.8224, 0.2338, 0.8224, 0.2338, 0.8383, 0.2318, 0.8383, 0.2318, 0.8224, 0.2251, 0.8224, 0.2251, 0.8383, 0.2231, 0.8561, 0.2231, 0.8403, 0.2165, 0.8403, 0.2165, 0.8561, 0.2145, 0.8561, 0.2145, 0.8403, 0.2079, 0.8403, 0.2079, 0.8561, 0.2404, 0.8561, 0.2404, 0.8403, 0.2338, 0.8403, 0.2338, 0.8561, 0.2318, 0.8561, 0.2318, 0.8403, 0.2251, 0.8403, 0.2251, 0.8561, 0.2576, 0.8026, 0.2576, 0.7867, 0.251, 0.7867, 0.251, 0.8026, 0.249, 0.8026, 0.249, 0.7867, 0.2424, 0.7867, 0.2424, 0.8026, 0.2749, 0.8026, 0.2749, 0.7867, 0.2682, 0.7867, 0.2682, 0.8026, 0.2662, 0.8026, 0.2662, 0.7867, 0.2596, 0.7867, 0.2596, 0.8026, 0.2576, 0.8204, 0.2576, 0.8046, 0.251, 0.8046, 0.251, 0.8204, 0.249, 0.8204, 0.249, 0.8046, 0.2424, 0.8046, 0.2424, 0.8204, 0.2749, 0.8204, 0.2749, 0.8046, 0.2682, 0.8046, 0.2682, 0.8204, 0.2662, 0.8204, 0.2662, 0.8046, 0.2596, 0.8046, 0.2596, 0.8204, 0.2221, 0.7242, 0.2165, 0.7301, 0.2165, 0.7242, 0.2231, 0.7311, 0.2231, 0.7252, 0.2175, 0.7311, 0.2079, 0.7242, 0.2079, 0.7301, 0.2135, 0.7242, 0.2221, 0.7153, 0.2165, 0.7212, 0.2165, 0.7153, 0.2135, 0.7153, 0.2079, 0.7212, 0.2079, 0.7153, 0.2338, 0.7242, 0.2338, 0.7301, 0.2394, 0.7242, 0.2308, 0.7242, 0.2251, 0.7301, 0.2251, 0.7242, 0.2338, 0.7153, 0.2338, 0.7212, 0.2394, 0.7153, 0.2308, 0.7153, 0.2251, 0.7212, 0.2251, 0.7153, 0.2165, 0.7421, 0.2165, 0.748, 0.2221, 0.7421, 0.2135, 0.7421, 0.2079, 0.748, 0.2079, 0.7421, 0.2165, 0.7331, 0.2165, 0.7391, 0.2221, 0.7331, 0.2261, 0.7222, 0.2318, 0.7163, 0.2318, 0.7222, 0.2318, 0.7311, 0.2318, 0.7252, 0.2261, 0.7311, 0.2089, 0.749, 0.2145, 0.7431, 0.2145, 0.749, 0.2231, 0.7401, 0.2231, 0.7341, 0.2175, 0.7401, 0.2348, 0.7311, 0.2404, 0.7252, 0.2404, 0.7311, 0.2231, 0.749, 0.2231, 0.7431, 0.2175, 0.749, 0.2135, 0.7331, 0.2079, 0.7391, 0.2079, 0.7331, 0.2338, 0.7421, 0.2338, 0.748, 0.2394, 0.7421, 0.2251, 0.7421, 0.2251, 0.748, 0.2308, 0.7421, 0.2394, 0.7331, 0.2338, 0.7391, 0.2338, 0.7331, 0.2308, 0.7331, 0.2251, 0.7391, 0.2251, 0.7331, 0.182, 0.8314, 0.182, 0.8373, 0.1877, 0.8314, 0.1734, 0.8314, 0.1734, 0.8373, 0.179, 0.8314, 0.1744, 0.8383, 0.18, 0.8324, 0.18, 0.8383, 0.183, 0.8383, 0.1887, 0.8324, 0.1887, 0.8383, 0.2318, 0.7401, 0.2318, 0.7341, 0.2261, 0.7401, 0.182, 0.8224, 0.182, 0.8284, 0.1877, 0.8224, 0.179, 0.8224, 0.1734, 0.8284, 0.1734, 0.8224, 0.2348, 0.749, 0.2404, 0.7431, 0.2404, 0.749, 0.2145, 0.7401, 0.2145, 0.7341, 0.2089, 0.7401, 0.2348, 0.7401, 0.2404, 0.7341, 0.2404, 0.7401, 0.18, 0.8294, 0.18, 0.8234, 0.1744, 0.8294, 0.2049, 0.8314, 0.1993, 0.8373, 0.1993, 0.8314, 0.1907, 0.8314, 0.1907, 0.8373, 0.1963, 0.8314, 0.2049, 0.8224, 0.1993, 0.8284, 0.1993, 0.8224, 0.2059, 0.8294, 0.2059, 0.8234, 0.2003, 0.8294, 0.1917, 0.8383, 0.1973, 0.8324, 0.1973, 0.8383, 0.2059, 0.8383, 0.2059, 0.8324, 0.2003, 0.8383, 0.183, 0.8294, 0.1887, 0.8234, 0.1887, 0.8294, 0.2318, 0.749, 0.2318, 0.7431, 0.2261, 0.749, 0.2348, 0.7222, 0.2404, 0.7163, 0.2404, 0.7222, 0.1907, 0.8224, 0.1907, 0.8284, 0.1963, 0.8224, 0.1917, 0.8294, 0.1973, 0.8234, 0.1973, 0.8294, 0.2145, 0.7222, 0.2145, 0.7163, 0.2089, 0.7222, 0.2231, 0.7222, 0.2231, 0.7163, 0.2175, 0.7222, 0.2089, 0.7311, 0.2145, 0.7252, 0.2145, 0.7311, 0.8697, 0.9831, 0.8631, 0.9831, 0.8631, 0.9901, 0.8697, 0.9901, 0.8611, 0.9831, 0.8544, 0.9831, 0.8544, 0.9901, 0.8611, 0.9901, 0.8524, 0.9831, 0.8458, 0.9831, 0.8458, 0.9901, 0.8524, 0.9901, 0.2576, 0.7599, 0.251, 0.7599, 0.251, 0.7669, 0.2576, 0.7669, 0.249, 0.7599, 0.2424, 0.7599, 0.2424, 0.7669, 0.249, 0.7669, 0.2576, 0.751, 0.251, 0.751, 0.251, 0.7579, 0.2576, 0.7579, 0.249, 0.751, 0.2424, 0.751, 0.2424, 0.7579, 0.249, 0.7579, 0.2749, 0.7599, 0.2682, 0.7599, 0.2682, 0.7669, 0.2749, 0.7669, 0.2662, 0.7599, 0.2596, 0.7599, 0.2596, 0.7669, 0.2662, 0.7669, 0.2749, 0.751, 0.2682, 0.751, 0.2682, 0.7579, 0.2749, 0.7579, 0.2662, 0.751, 0.2596, 0.751, 0.2596, 0.7579, 0.2662, 0.7579, 0.2576, 0.7778, 0.251, 0.7778, 0.251, 0.7847, 0.2576, 0.7847, 0.249, 0.7778, 0.2424, 0.7778, 0.2424, 0.7847, 0.249, 0.7847, 0.2576, 0.7689, 0.251, 0.7689, 0.251, 0.7758, 0.2576, 0.7758, 0.249, 0.7689, 0.2424, 0.7689, 0.2424, 0.7758, 0.249, 0.7758, 0.2749, 0.7778, 0.2682, 0.7778, 0.2682, 0.7847, 0.2749, 0.7847, 0.2662, 0.7778, 0.2596, 0.7778, 0.2596, 0.7847, 0.2662, 0.7847, 0.2749, 0.7689, 0.2682, 0.7689, 0.2682, 0.7758, 0.2749, 0.7758, 0.2662, 0.7689, 0.2596, 0.7689, 0.2596, 0.7758, 0.2662, 0.7758, 0.2231, 0.7599, 0.2165, 0.7599, 0.2165, 0.7669, 0.2231, 0.7669, 0.2145, 0.7599, 0.2079, 0.7599, 0.2079, 0.7669, 0.2145, 0.7669, 0.2231, 0.751, 0.2165, 0.751, 0.2165, 0.7579, 0.2231, 0.7579, 0.2145, 0.751, 0.2079, 0.751, 0.2079, 0.7579, 0.2145, 0.7579, 0.2404, 0.7599, 0.2338, 0.7599, 0.2338, 0.7669, 0.2404, 0.7669, 0.2318, 0.7599, 0.2251, 0.7599, 0.2251, 0.7669, 0.2318, 0.7669, 0.2404, 0.751, 0.2338, 0.751, 0.2338, 0.7579, 0.2404, 0.7579, 0.2318, 0.751, 0.2251, 0.751, 0.2251, 0.7579, 0.2318, 0.7579, 0.2231, 0.7778, 0.2165, 0.7778, 0.2165, 0.7847, 0.2231, 0.7847, 0.2145, 0.7778, 0.2079, 0.7778, 0.2079, 0.7847, 0.2145, 0.7847, 0.2231, 0.7689, 0.2165, 0.7689, 0.2165, 0.7758, 0.2231, 0.7758, 0.2145, 0.7689, 0.2079, 0.7689, 0.2079, 0.7758, 0.2145, 0.7758, 0.2404, 0.7778, 0.2338, 0.7778, 0.2338, 0.7847, 0.2404, 0.7847, 0.2318, 0.7778, 0.2251, 0.7778, 0.2251, 0.7847, 0.2318, 0.7847, 0.2404, 0.7689, 0.2338, 0.7689, 0.2338, 0.7758, 0.2404, 0.7758, 0.2318, 0.7689, 0.2251, 0.7689, 0.2251, 0.7758, 0.2318, 0.7758, 0.2576, 0.7242, 0.251, 0.7242, 0.251, 0.7311, 0.2576, 0.7311, 0.249, 0.7242, 0.2424, 0.7242, 0.2424, 0.7311, 0.249, 0.7311, 0.2576, 0.7153, 0.251, 0.7153, 0.251, 0.7222, 0.2576, 0.7222, 0.249, 0.7153, 0.2424, 0.7153, 0.2424, 0.7222, 0.249, 0.7222, 0.2749, 0.7242, 0.2682, 0.7242, 0.2682, 0.7311, 0.2749, 0.7311, 0.2662, 0.7242, 0.2596, 0.7242, 0.2596, 0.7311, 0.2662, 0.7311, 0.2749, 0.7153, 0.2682, 0.7153, 0.2682, 0.7222, 0.2749, 0.7222, 0.2662, 0.7153, 0.2596, 0.7153, 0.2596, 0.7222, 0.2662, 0.7222, 0.2576, 0.7421, 0.251, 0.7421, 0.251, 0.749, 0.2576, 0.749, 0.249, 0.7421, 0.2424, 0.7421, 0.2424, 0.749, 0.249, 0.749, 0.2576, 0.7331, 0.251, 0.7331, 0.251, 0.7401, 0.2576, 0.7401, 0.249, 0.7331, 0.2424, 0.7331, 0.2424, 0.7401, 0.249, 0.7401, 0.2749, 0.7421, 0.2682, 0.7421, 0.2682, 0.749, 0.2749, 0.749, 0.568, 0.6419, 0.568, 0.5724, 0.5613, 0.5724, 0.5613, 0.6419, 0.5593, 0.6419, 0.5593, 0.5724, 0.5527, 0.5724, 0.5527, 0.6419, 0.5852, 0.6419, 0.5852, 0.5724, 0.5786, 0.5724, 0.5786, 0.6419, 0.5766, 0.6419, 0.5766, 0.5724, 0.57, 0.5724, 0.57, 0.6419, 0.6714, 0.6419, 0.6714, 0.5724, 0.6648, 0.5724, 0.6648, 0.6419, 0.6628, 0.6419, 0.6628, 0.5724, 0.6562, 0.5724, 0.6562, 0.6419, 0.6887, 0.6419, 0.6887, 0.5724, 0.682, 0.5724, 0.682, 0.6419, 0.68, 0.6419, 0.68, 0.5724, 0.6734, 0.5724, 0.6734, 0.6419, 0.6369, 0.6419, 0.6369, 0.5724, 0.6303, 0.5724, 0.6303, 0.6419, 0.6283, 0.6419, 0.6283, 0.5724, 0.6217, 0.5724, 0.6217, 0.6419, 0.6542, 0.6419, 0.6542, 0.5724, 0.6476, 0.5724, 0.6476, 0.6419, 0.6456, 0.6419, 0.6456, 0.5724, 0.6389, 0.5724, 0.6389, 0.6419, 0.6024, 0.7133, 0.6024, 0.6439, 0.5958, 0.6439, 0.5958, 0.7133, 0.5938, 0.7133, 0.5938, 0.6439, 0.5872, 0.6439, 0.5872, 0.7133, 0.6197, 0.7133, 0.6197, 0.6439, 0.6131, 0.6439, 0.6131, 0.7133, 0.6111, 0.7133, 0.6111, 0.6439, 0.6044, 0.6439, 0.6044, 0.7133, 0.568, 0.7133, 0.568, 0.6439, 0.5613, 0.6439, 0.5613, 0.7133, 0.5593, 0.7133, 0.5593, 0.6439, 0.5527, 0.6439, 0.5527, 0.7133, 0.5852, 0.7133, 0.5852, 0.6439, 0.5786, 0.6439, 0.5786, 0.7133, 0.5766, 0.7133, 0.5766, 0.6439, 0.57, 0.6439, 0.57, 0.7133, 0.6714, 0.7133, 0.6714, 0.6439, 0.6648, 0.6439, 0.6648, 0.7133, 0.6628, 0.7133, 0.6628, 0.6439, 0.6562, 0.6439, 0.6562, 0.7133, 0.6887, 0.7133, 0.6887, 0.6439, 0.682, 0.6439, 0.682, 0.7133, 0.68, 0.7133, 0.68, 0.6439, 0.6734, 0.6439, 0.6734, 0.7133, 0.6369, 0.7133, 0.6369, 0.6439, 0.6303, 0.6439, 0.6303, 0.7133, 0.6283, 0.7133, 0.6283, 0.6439, 0.6217, 0.6439, 0.6217, 0.7133, 0.6542, 0.7133, 0.6542, 0.6439, 0.6476, 0.6439, 0.6476, 0.7133, 0.6456, 0.7133, 0.6456, 0.6439, 0.6389, 0.6439, 0.6389, 0.7133, 0.4645, 0.7847, 0.4645, 0.7153, 0.4579, 0.7153, 0.4579, 0.7847, 0.4559, 0.7847, 0.4559, 0.7153, 0.4493, 0.7153, 0.4493, 0.7847, 0.4818, 0.7847, 0.4818, 0.7153, 0.4751, 0.7153, 0.4751, 0.7847, 0.4731, 0.7847, 0.4731, 0.7153, 0.4665, 0.7153, 0.4665, 0.7847, 0.43, 0.7847, 0.43, 0.7153, 0.4234, 0.7153, 0.4234, 0.7847, 0.4214, 0.7847, 0.4214, 0.7153, 0.4148, 0.7153, 0.4148, 0.7847, 0.4473, 0.7847, 0.4473, 0.7153, 0.4407, 0.7153, 0.4407, 0.7847, 0.4387, 0.7847, 0.4387, 0.7153, 0.432, 0.7153, 0.432, 0.7847, 0.5335, 0.7847, 0.5335, 0.7153, 0.5269, 0.7153, 0.5269, 0.7847, 0.5249, 0.7847, 0.5249, 0.7153, 0.5182, 0.7153, 0.5182, 0.7847, 0.5507, 0.7847, 0.5507, 0.7153, 0.5441, 0.7153, 0.5441, 0.7847, 0.5421, 0.7847, 0.5421, 0.7153, 0.5355, 0.7153, 0.5355, 0.7847, 0.499, 0.7847, 0.499, 0.7153, 0.4924, 0.7153, 0.4924, 0.7847, 0.4904, 0.7847, 0.4904, 0.7153, 0.4838, 0.7153, 0.4838, 0.7847, 0.5162, 0.7847, 0.5162, 0.7153, 0.5096, 0.7153, 0.5096, 0.7847, 0.5076, 0.7847, 0.5076, 0.7153, 0.501, 0.7153, 0.501, 0.7847, 0.4645, 0.8561, 0.4645, 0.7867, 0.4579, 0.7867, 0.4579, 0.8561, 0.4559, 0.8561, 0.4559, 0.7867, 0.4493, 0.7867, 0.4493, 0.8561, 0.4818, 0.8561, 0.4818, 0.7867, 0.4751, 0.7867, 0.4751, 0.8561, 0.4731, 0.8561, 0.4731, 0.7867, 0.4665, 0.7867, 0.4665, 0.8561, 0.9645, 0.5724, 0.9579, 0.5724, 0.9579, 0.6061, 0.9645, 0.6061, 0.2662, 0.7421, 0.2596, 0.7421, 0.2596, 0.749, 0.2662, 0.749, 0.1887, 0.751, 0.182, 0.751, 0.182, 0.7847, 0.1887, 0.7847, 0.7576, 0.7153, 0.7424, 0.7153, 0.7424, 0.7847, 0.7576, 0.7847, 0.43, 0.7867, 0.4234, 0.7867, 0.4234, 0.8561, 0.43, 0.8561, 0.18, 0.751, 0.1734, 0.751, 0.1734, 0.7847, 0.18, 0.7847, 0.2749, 0.7331, 0.2682, 0.7331, 0.2682, 0.7401, 0.2749, 0.7401, 0.2059, 0.751, 0.1993, 0.751, 0.1993, 0.7847, 0.2059, 0.7847, 0.2231, 0.7867, 0.2165, 0.7867, 0.2165, 0.8026, 0.2231, 0.8026, 0.4214, 0.7867, 0.4148, 0.7867, 0.4148, 0.8561, 0.4214, 0.8561, 0.2749, 0.9276, 0.2749, 0.8939, 0.001001, 0.8939, 0.001001, 0.9276, 0.9904, 0.001001, 0.9838, 0.001001, 0.9838, 0.5704, 0.9904, 0.5704, 0.5507, 0.999, 0.5507, 0.9921, 0.2769, 0.9921, 0.2769, 0.999, 0.1369, 0.8204, 0.1369, 0.7867, 0.1217, 0.7867, 0.1217, 0.8204, 0.1197, 0.7867, 0.1044, 0.7867, 0.1044, 0.8204, 0.1197, 0.8204, 0.2662, 0.7331, 0.2596, 0.7331, 0.2596, 0.7401, 0.2662, 0.7401, 0.9473, 0.5724, 0.932, 0.5724, 0.932, 0.7133, 0.9473, 0.7133, 0.1973, 0.751, 0.1907, 0.751, 0.1907, 0.7847, 0.1973, 0.7847, 0.1542, 0.751, 0.1476, 0.751, 0.1476, 0.7847, 0.1542, 0.7847, 0.8266, 0.999, 0.8266, 0.9921, 0.5527, 0.9921, 0.5527, 0.999, 0.7231, 0.8561, 0.7231, 0.5724, 0.6907, 0.5724, 0.6907, 0.8561, 0.2749, 0.8919, 0.2749, 0.8581, 0.001001, 0.8581, 0.001001, 0.8919, 0.1024, 0.8561, 0.1024, 0.8224, 0.08721, 0.8224, 0.08721, 0.8561, 0.08521, 0.8224, 0.06997, 0.8224, 0.06997, 0.8561, 0.08521, 0.8561, 0.2145, 0.7867, 0.2079, 0.7867, 0.2079, 0.8026, 0.2145, 0.8026, 0.9559, 0.5724, 0.9493, 0.5724, 0.9493, 0.8561, 0.9559, 0.8561, 0.2404, 0.7867, 0.2338, 0.7867, 0.2338, 0.8026, 0.2404, 0.8026, 0.9645, 0.9811, 0.9645, 0.9742, 0.8286, 0.9742, 0.8286, 0.9811, 0.9387, 0.7153, 0.932, 0.7153, 0.932, 0.8561, 0.9387, 0.8561, 0.9645, 0.9454, 0.9645, 0.9296, 0.8286, 0.9296, 0.8286, 0.9454, 0.2318, 0.7867, 0.2251, 0.7867, 0.2251, 0.8026, 0.2318, 0.8026, 0.9473, 0.7153, 0.9407, 0.7153, 0.9407, 0.8561, 0.9473, 0.8561, 0.9645, 0.9722, 0.9645, 0.9653, 0.8286, 0.9653, 0.8286, 0.9722, 0.9731, 0.001001, 0.9665, 0.001001, 0.9665, 0.5704, 0.9731, 0.5704, 0.8266, 0.9722, 0.8266, 0.9653, 0.2769, 0.9653, 0.2769, 0.9722, 0.9818, 0.001001, 0.9751, 0.001001, 0.9751, 0.5704, 0.9818, 0.5704, 0.8266, 0.9811, 0.8266, 0.9742, 0.2769, 0.9742, 0.2769, 0.9811, 0.9645, 0.001001, 0.932, 0.001001, 0.932, 0.5704, 0.9645, 0.5704, 0.8266, 0.8919, 0.8266, 0.8581, 0.2769, 0.8581, 0.2769, 0.8919, 0.999, 0.001001, 0.9924, 0.001001, 0.9924, 0.5704, 0.999, 0.5704, 0.8266, 0.9901, 0.8266, 0.9831, 0.2769, 0.9831, 0.2769, 0.9901, 0.8956, 0.001001, 0.8631, 0.001001, 0.8631, 0.5704, 0.8956, 0.5704, 0.8266, 0.9633, 0.8266, 0.9296, 0.2769, 0.9296, 0.2769, 0.9633, 0.93, 0.001001, 0.8976, 0.001001, 0.8976, 0.5704, 0.93, 0.5704, 0.8266, 0.9276, 0.8266, 0.8939, 0.2769, 0.8939, 0.2769, 0.9276, 0.8266, 0.001001, 0.5527, 0.001001, 0.5527, 0.5704, 0.8266, 0.5704, 0.5507, 0.8561, 0.5507, 0.7867, 0.5182, 0.7867, 0.5182, 0.8561, 0.1389, 0.999, 0.2749, 0.999, 0.2749, 0.9653, 0.1389, 0.9653, 0.8956, 0.7133, 0.8956, 0.5724, 0.8631, 0.5724, 0.8631, 0.7133, 0.4818, 0.6081, 0.4493, 0.6081, 0.4493, 0.6419, 0.4818, 0.6419, 0.8286, 0.8919, 0.9645, 0.8919, 0.9645, 0.8581, 0.8286, 0.8581, 0.4473, 0.6081, 0.4148, 0.6081, 0.4148, 0.6419, 0.4473, 0.6419, 0.4818, 0.5724, 0.4493, 0.5724, 0.4493, 0.6061, 0.4818, 0.6061, 0.8956, 0.8561, 0.8956, 0.7153, 0.8631, 0.7153, 0.8631, 0.8561, 0.4473, 0.5724, 0.4148, 0.5724, 0.4148, 0.6061, 0.4473, 0.6061, 0.5527, 0.8204, 0.6887, 0.8204, 0.6887, 0.7867, 0.5527, 0.7867, 0.5507, 0.6081, 0.5182, 0.6081, 0.5182, 0.6419, 0.5507, 0.6419, 0.5162, 0.6081, 0.4838, 0.6081, 0.4838, 0.6419, 0.5162, 0.6419, 0.8611, 0.5704, 0.8611, 0.001001, 0.8286, 0.001001, 0.8286, 0.5704, 0.5507, 0.5724, 0.5182, 0.5724, 0.5182, 0.6061, 0.5507, 0.6061, 0.5162, 0.5724, 0.4838, 0.5724, 0.4838, 0.6061, 0.5162, 0.6061, 0.8286, 0.9276, 0.9645, 0.9276, 0.9645, 0.8939, 0.8286, 0.8939, 0.4818, 0.6796, 0.4493, 0.6796, 0.4493, 0.7133, 0.4818, 0.7133, 0.1456, 0.751, 0.1389, 0.751, 0.1389, 0.7847, 0.1456, 0.7847, 0.4473, 0.6796, 0.4148, 0.6796, 0.4148, 0.7133, 0.4473, 0.7133, 0.1648, 0.751, 0.1648, 0.7837, 0.1704, 0.751, 0.4818, 0.6439, 0.4493, 0.6439, 0.4493, 0.6776, 0.4818, 0.6776, 0.1562, 0.751, 0.1562, 0.7837, 0.1618, 0.751, 0.4473, 0.6439, 0.4148, 0.6439, 0.4148, 0.6776, 0.4473, 0.6776, 0.182, 0.7153, 0.182, 0.748, 0.1877, 0.7153, 0.1714, 0.7847, 0.1714, 0.752, 0.1658, 0.7847, 0.5507, 0.6796, 0.5182, 0.6796, 0.5182, 0.7133, 0.5507, 0.7133, 0.1734, 0.7153, 0.1734, 0.748, 0.179, 0.7153, 0.1887, 0.749, 0.1887, 0.7163, 0.183, 0.749, 0.5162, 0.6796, 0.4838, 0.6796, 0.4838, 0.7133, 0.5162, 0.7133, 0.1993, 0.7153, 0.1993, 0.748, 0.2049, 0.7153, 0.2059, 0.749, 0.2059, 0.7163, 0.2003, 0.749, 0.5507, 0.6439, 0.5182, 0.6439, 0.5182, 0.6776, 0.5507, 0.6776, 0.1907, 0.7153, 0.1907, 0.748, 0.1963, 0.7153, 0.1628, 0.7847, 0.1628, 0.752, 0.1572, 0.7847, 0.5162, 0.6439, 0.4838, 0.6439, 0.4838, 0.6776, 0.5162, 0.6776, 0.1476, 0.7153, 0.1476, 0.748, 0.1532, 0.7153, 0.1542, 0.749, 0.1542, 0.7163, 0.1486, 0.749, 0.06796, 0.751, 0.03548, 0.751, 0.03548, 0.7847, 0.06796, 0.7847, 0.1389, 0.7153, 0.1389, 0.748, 0.1445, 0.7153, 0.1648, 0.7153, 0.1648, 0.748, 0.1704, 0.7153, 0.93, 0.7133, 0.93, 0.5724, 0.8976, 0.5724, 0.8976, 0.7133, 0.03348, 0.751, 0.001001, 0.751, 0.001001, 0.7847, 0.03348, 0.7847, 0.001001, 0.999, 0.1369, 0.999, 0.1369, 0.9653, 0.001001, 0.9653, 0.06796, 0.7153, 0.03548, 0.7153, 0.03548, 0.749, 0.06796, 0.749, 0.1562, 0.7153, 0.1562, 0.748, 0.1618, 0.7153, 0.1714, 0.749, 0.1714, 0.7163, 0.1658, 0.749, 0.8611, 0.8561, 0.8611, 0.7153, 0.8286, 0.7153, 0.8286, 0.8561, 0.03348, 0.7153, 0.001001, 0.7153, 0.001001, 0.749, 0.03348, 0.749, 0.1369, 0.751, 0.1044, 0.751, 0.1044, 0.7847, 0.1369, 0.7847, 0.1389, 0.9633, 0.2749, 0.9633, 0.2749, 0.9296, 0.1389, 0.9296, 0.5162, 0.8561, 0.5162, 0.7867, 0.4838, 0.7867, 0.4838, 0.8561, 0.001001, 0.7123, 0.2739, 0.5724, 0.001001, 0.5724, 0.8611, 0.7133, 0.8611, 0.5724, 0.8286, 0.5724, 0.8286, 0.7133, 0.1024, 0.751, 0.06997, 0.751, 0.06997, 0.7847, 0.1024, 0.7847, 0.001001, 0.9633, 0.1369, 0.9633, 0.1369, 0.9296, 0.001001, 0.9296, 0.1369, 0.7153, 0.1044, 0.7153, 0.1044, 0.749, 0.1369, 0.749, 0.4128, 0.8561, 0.4128, 0.5724, 0.2769, 0.5724, 0.2769, 0.8561, 0.1744, 0.5704, 0.001001, 0.2149, 0.001001, 0.001001, 0.5507, 0.001001, 0.5507, 0.4233, 0.5074, 0.4471, 0.3991, 0.4471, 0.1744, 0.5704, 0.1024, 0.7153, 0.06997, 0.7153, 0.06997, 0.749, 0.1024, 0.749, 0.1456, 0.749, 0.1456, 0.7163, 0.1399, 0.749, 0.18, 0.749, 0.18, 0.7163, 0.1744, 0.749, 0.5527, 0.8561, 0.6887, 0.8561, 0.6887, 0.8224, 0.5527, 0.8224, 0.06796, 0.8224, 0.03548, 0.8224, 0.03548, 0.8561, 0.06796, 0.8561, 0.03348, 0.8224, 0.001001, 0.8224, 0.001001, 0.8561, 0.03348, 0.8561, 0.1628, 0.749, 0.1628, 0.7163, 0.1572, 0.749, 0.1973, 0.749, 0.1973, 0.7163, 0.1917, 0.749, 0.8266, 0.8561, 0.8266, 0.7153, 0.7941, 0.7153, 0.7941, 0.8561, 0.06796, 0.7867, 0.03548, 0.7867, 0.03548, 0.8204, 0.06796, 0.8204, 0.03348, 0.7867, 0.001001, 0.7867, 0.001001, 0.8204, 0.03348, 0.8204, 0.1369, 0.8224, 0.1044, 0.8224, 0.1044, 0.8561, 0.1369, 0.8561, 0.2404, 0.8046, 0.2251, 0.8046, 0.2251, 0.8204, 0.2404, 0.8204, 0.2231, 0.8046, 0.2079, 0.8046, 0.2079, 0.8204, 0.2231, 0.8204, 0.7404, 0.7847, 0.7404, 0.7153, 0.7251, 0.7153, 0.7251, 0.7847, 0.7921, 0.7847, 0.7921, 0.7153, 0.7769, 0.7153, 0.7769, 0.7847, 0.7749, 0.7847, 0.7749, 0.7153, 0.7596, 0.7153, 0.7596, 0.7847])
_uv.active_render = True
_uv = me_plane.uv_layers.new(name='Lightmap')
_uv.uv.foreach_set('vector', [0.7251, 0.6219, 0.7826, 0.5724, 0.7921, 0.5799, 0.7921, 0.6925, 0.768, 0.7133, 0.4473, 0.7867, 0.432, 0.7867, 0.432, 0.8561, 0.4473, 0.8561, 0.7576, 0.7867, 0.7424, 0.7867, 0.7424, 0.8561, 0.7576, 0.8561, 0.5527, 0.7603, 0.6397, 0.7153, 0.6887, 0.7255, 0.6887, 0.781, 0.6694, 0.7847, 0.7404, 0.8561, 0.7404, 0.7867, 0.7251, 0.7867, 0.7251, 0.8561, 0.1024, 0.8204, 0.1024, 0.7867, 0.08721, 0.7867, 0.08721, 0.8204, 0.9128, 0.8561, 0.9128, 0.7153, 0.8976, 0.7153, 0.8976, 0.8561, 0.8438, 0.9901, 0.8438, 0.9831, 0.8286, 0.9831, 0.8286, 0.9901, 0.93, 0.8561, 0.93, 0.7153, 0.9148, 0.7153, 0.9148, 0.8561, 0.7921, 0.8561, 0.7921, 0.7867, 0.7769, 0.7867, 0.7769, 0.8561, 0.7749, 0.8561, 0.7749, 0.7867, 0.7596, 0.7867, 0.7596, 0.8561, 0.1887, 0.8403, 0.182, 0.8403, 0.182, 0.8561, 0.1887, 0.8561, 0.6024, 0.5724, 0.5958, 0.5724, 0.5958, 0.6419, 0.6024, 0.6419, 0.18, 0.8403, 0.1734, 0.8403, 0.1734, 0.8561, 0.18, 0.8561, 0.5938, 0.5724, 0.5872, 0.5724, 0.5872, 0.6419, 0.5938, 0.6419, 0.2059, 0.8403, 0.1993, 0.8403, 0.1993, 0.8561, 0.2059, 0.8561, 0.6197, 0.5724, 0.6131, 0.5724, 0.6131, 0.6419, 0.6197, 0.6419, 0.1973, 0.8403, 0.1907, 0.8403, 0.1907, 0.8561, 0.1973, 0.8561, 0.6111, 0.5724, 0.6044, 0.5724, 0.6044, 0.6419, 0.6111, 0.6419, 0.8286, 0.9633, 0.9645, 0.9633, 0.9645, 0.9564, 0.8286, 0.9564, 0.1542, 0.8383, 0.1542, 0.8224, 0.1476, 0.8224, 0.1476, 0.8383, 0.08521, 0.8204, 0.08521, 0.7867, 0.06997, 0.7867, 0.06997, 0.8204, 0.8266, 0.5724, 0.7941, 0.5724, 0.7941, 0.7133, 0.8266, 0.7133, 0.8286, 0.9544, 0.9645, 0.9544, 0.9645, 0.9474, 0.8286, 0.9474, 0.1456, 0.8383, 0.1456, 0.8224, 0.1389, 0.8224, 0.1389, 0.8383, 0.1714, 0.8383, 0.1714, 0.8224, 0.1648, 0.8224, 0.1648, 0.8383, 0.1628, 0.8383, 0.1628, 0.8224, 0.1562, 0.8224, 0.1562, 0.8383, 0.1542, 0.8561, 0.1542, 0.8403, 0.1476, 0.8403, 0.1476, 0.8561, 0.1456, 0.8561, 0.1456, 0.8403, 0.1389, 0.8403, 0.1389, 0.8561, 0.1714, 0.8561, 0.1714, 0.8403, 0.1648, 0.8403, 0.1648, 0.8561, 0.1628, 0.8561, 0.1628, 0.8403, 0.1562, 0.8403, 0.1562, 0.8561, 0.1887, 0.8026, 0.1887, 0.7867, 0.182, 0.7867, 0.182, 0.8026, 0.18, 0.8026, 0.18, 0.7867, 0.1734, 0.7867, 0.1734, 0.8026, 0.2059, 0.8026, 0.2059, 0.7867, 0.1993, 0.7867, 0.1993, 0.8026, 0.1973, 0.8026, 0.1973, 0.7867, 0.1907, 0.7867, 0.1907, 0.8026, 0.1887, 0.8204, 0.1887, 0.8046, 0.182, 0.8046, 0.182, 0.8204, 0.18, 0.8204, 0.18, 0.8046, 0.1734, 0.8046, 0.1734, 0.8204, 0.2059, 0.8204, 0.2059, 0.8046, 0.1993, 0.8046, 0.1993, 0.8204, 0.1973, 0.8204, 0.1973, 0.8046, 0.1907, 0.8046, 0.1907, 0.8204, 0.1542, 0.8026, 0.1542, 0.7867, 0.1476, 0.7867, 0.1476, 0.8026, 0.1456, 0.8026, 0.1456, 0.7867, 0.1389, 0.7867, 0.1389, 0.8026, 0.1714, 0.8026, 0.1714, 0.7867, 0.1648, 0.7867, 0.1648, 0.8026, 0.1628, 0.8026, 0.1628, 0.7867, 0.1562, 0.7867, 0.1562, 0.8026, 0.1542, 0.8204, 0.1542, 0.8046, 0.1476, 0.8046, 0.1476, 0.8204, 0.1456, 0.8204, 0.1456, 0.8046, 0.1389, 0.8046, 0.1389, 0.8204, 0.1714, 0.8204, 0.1714, 0.8046, 0.1648, 0.8046, 0.1648, 0.8204, 0.1628, 0.8204, 0.1628, 0.8046, 0.1562, 0.8046, 0.1562, 0.8204, 0.2576, 0.8383, 0.2576, 0.8224, 0.251, 0.8224, 0.251, 0.8383, 0.249, 0.8383, 0.249, 0.8224, 0.2424, 0.8224, 0.2424, 0.8383, 0.2749, 0.8383, 0.2749, 0.8224, 0.2682, 0.8224, 0.2682, 0.8383, 0.2662, 0.8383, 0.2662, 0.8224, 0.2596, 0.8224, 0.2596, 0.8383, 0.2576, 0.8561, 0.2576, 0.8403, 0.251, 0.8403, 0.251, 0.8561, 0.249, 0.8561, 0.249, 0.8403, 0.2424, 0.8403, 0.2424, 0.8561, 0.2749, 0.8561, 0.2749, 0.8403, 0.2682, 0.8403, 0.2682, 0.8561, 0.2662, 0.8561, 0.2662, 0.8403, 0.2596, 0.8403, 0.2596, 0.8561, 0.2231, 0.8383, 0.2231, 0.8224, 0.2165, 0.8224, 0.2165, 0.8383, 0.2145, 0.8383, 0.2145, 0.8224, 0.2079, 0.8224, 0.2079, 0.8383, 0.2404, 0.8383, 0.2404, 0.8224, 0.2338, 0.8224, 0.2338, 0.8383, 0.2318, 0.8383, 0.2318, 0.8224, 0.2251, 0.8224, 0.2251, 0.8383, 0.2231, 0.8561, 0.2231, 0.8403, 0.2165, 0.8403, 0.2165, 0.8561, 0.2145, 0.8561, 0.2145, 0.8403, 0.2079, 0.8403, 0.2079, 0.8561, 0.2404, 0.8561, 0.2404, 0.8403, 0.2338, 0.8403, 0.2338, 0.8561, 0.2318, 0.8561, 0.2318, 0.8403, 0.2251, 0.8403, 0.2251, 0.8561, 0.2576, 0.8026, 0.2576, 0.7867, 0.251, 0.7867, 0.251, 0.8026, 0.249, 0.8026, 0.249, 0.7867, 0.2424, 0.7867, 0.2424, 0.8026, 0.2749, 0.8026, 0.2749, 0.7867, 0.2682, 0.7867, 0.2682, 0.8026, 0.2662, 0.8026, 0.2662, 0.7867, 0.2596, 0.7867, 0.2596, 0.8026, 0.2576, 0.8204, 0.2576, 0.8046, 0.251, 0.8046, 0.251, 0.8204, 0.249, 0.8204, 0.249, 0.8046, 0.2424, 0.8046, 0.2424, 0.8204, 0.2749, 0.8204, 0.2749, 0.8046, 0.2682, 0.8046, 0.2682, 0.8204, 0.2662, 0.8204, 0.2662, 0.8046, 0.2596, 0.8046, 0.2596, 0.8204, 0.2221, 0.7242, 0.2165, 0.7301, 0.2165, 0.7242, 0.2231, 0.7311, 0.2231, 0.7252, 0.2175, 0.7311, 0.2079, 0.7242, 0.2079, 0.7301, 0.2135, 0.7242, 0.2221, 0.7153, 0.2165, 0.7212, 0.2165, 0.7153, 0.2135, 0.7153, 0.2079, 0.7212, 0.2079, 0.7153, 0.2338, 0.7242, 0.2338, 0.7301, 0.2394, 0.7242, 0.2308, 0.7242, 0.2251, 0.7301, 0.2251, 0.7242, 0.2338, 0.7153, 0.2338, 0.7212, 0.2394, 0.7153, 0.2308, 0.7153, 0.2251, 0.7212, 0.2251, 0.7153, 0.2165, 0.7421, 0.2165, 0.748, 0.2221, 0.7421, 0.2135, 0.7421, 0.2079, 0.748, 0.2079, 0.7421, 0.2165, 0.7331, 0.2165, 0.7391, 0.2221, 0.7331, 0.2261, 0.7222, 0.2318, 0.7163, 0.2318, 0.7222, 0.2318, 0.7311, 0.2318, 0.7252, 0.2261, 0.7311, 0.2089, 0.749, 0.2145, 0.7431, 0.2145, 0.749, 0.2231, 0.7401, 0.2231, 0.7341, 0.2175, 0.7401, 0.2348, 0.7311, 0.2404, 0.7252, 0.2404, 0.7311, 0.2231, 0.749, 0.2231, 0.7431, 0.2175, 0.749, 0.2135, 0.7331, 0.2079, 0.7391, 0.2079, 0.7331, 0.2338, 0.7421, 0.2338, 0.748, 0.2394, 0.7421, 0.2251, 0.7421, 0.2251, 0.748, 0.2308, 0.7421, 0.2394, 0.7331, 0.2338, 0.7391, 0.2338, 0.7331, 0.2308, 0.7331, 0.2251, 0.7391, 0.2251, 0.7331, 0.182, 0.8314, 0.182, 0.8373, 0.1877, 0.8314, 0.1734, 0.8314, 0.1734, 0.8373, 0.179, 0.8314, 0.1744, 0.8383, 0.18, 0.8324, 0.18, 0.8383, 0.183, 0.8383, 0.1887, 0.8324, 0.1887, 0.8383, 0.2318, 0.7401, 0.2318, 0.7341, 0.2261, 0.7401, 0.182, 0.8224, 0.182, 0.8284, 0.1877, 0.8224, 0.179, 0.8224, 0.1734, 0.8284, 0.1734, 0.8224, 0.2348, 0.749, 0.2404, 0.7431, 0.2404, 0.749, 0.2145, 0.7401, 0.2145, 0.7341, 0.2089, 0.7401, 0.2348, 0.7401, 0.2404, 0.7341, 0.2404, 0.7401, 0.18, 0.8294, 0.18, 0.8234, 0.1744, 0.8294, 0.2049, 0.8314, 0.1993, 0.8373, 0.1993, 0.8314, 0.1907, 0.8314, 0.1907, 0.8373, 0.1963, 0.8314, 0.2049, 0.8224, 0.1993, 0.8284, 0.1993, 0.8224, 0.2059, 0.8294, 0.2059, 0.8234, 0.2003, 0.8294, 0.1917, 0.8383, 0.1973, 0.8324, 0.1973, 0.8383, 0.2059, 0.8383, 0.2059, 0.8324, 0.2003, 0.8383, 0.183, 0.8294, 0.1887, 0.8234, 0.1887, 0.8294, 0.2318, 0.749, 0.2318, 0.7431, 0.2261, 0.749, 0.2348, 0.7222, 0.2404, 0.7163, 0.2404, 0.7222, 0.1907, 0.8224, 0.1907, 0.8284, 0.1963, 0.8224, 0.1917, 0.8294, 0.1973, 0.8234, 0.1973, 0.8294, 0.2145, 0.7222, 0.2145, 0.7163, 0.2089, 0.7222, 0.2231, 0.7222, 0.2231, 0.7163, 0.2175, 0.7222, 0.2089, 0.7311, 0.2145, 0.7252, 0.2145, 0.7311, 0.8697, 0.9831, 0.8631, 0.9831, 0.8631, 0.9901, 0.8697, 0.9901, 0.8611, 0.9831, 0.8544, 0.9831, 0.8544, 0.9901, 0.8611, 0.9901, 0.8524, 0.9831, 0.8458, 0.9831, 0.8458, 0.9901, 0.8524, 0.9901, 0.2576, 0.7599, 0.251, 0.7599, 0.251, 0.7669, 0.2576, 0.7669, 0.249, 0.7599, 0.2424, 0.7599, 0.2424, 0.7669, 0.249, 0.7669, 0.2576, 0.751, 0.251, 0.751, 0.251, 0.7579, 0.2576, 0.7579, 0.249, 0.751, 0.2424, 0.751, 0.2424, 0.7579, 0.249, 0.7579, 0.2749, 0.7599, 0.2682, 0.7599, 0.2682, 0.7669, 0.2749, 0.7669, 0.2662, 0.7599, 0.2596, 0.7599, 0.2596, 0.7669, 0.2662, 0.7669, 0.2749, 0.751, 0.2682, 0.751, 0.2682, 0.7579, 0.2749, 0.7579, 0.2662, 0.751, 0.2596, 0.751, 0.2596, 0.7579, 0.2662, 0.7579, 0.2576, 0.7778, 0.251, 0.7778, 0.251, 0.7847, 0.2576, 0.7847, 0.249, 0.7778, 0.2424, 0.7778, 0.2424, 0.7847, 0.249, 0.7847, 0.2576, 0.7689, 0.251, 0.7689, 0.251, 0.7758, 0.2576, 0.7758, 0.249, 0.7689, 0.2424, 0.7689, 0.2424, 0.7758, 0.249, 0.7758, 0.2749, 0.7778, 0.2682, 0.7778, 0.2682, 0.7847, 0.2749, 0.7847, 0.2662, 0.7778, 0.2596, 0.7778, 0.2596, 0.7847, 0.2662, 0.7847, 0.2749, 0.7689, 0.2682, 0.7689, 0.2682, 0.7758, 0.2749, 0.7758, 0.2662, 0.7689, 0.2596, 0.7689, 0.2596, 0.7758, 0.2662, 0.7758, 0.2231, 0.7599, 0.2165, 0.7599, 0.2165, 0.7669, 0.2231, 0.7669, 0.2145, 0.7599, 0.2079, 0.7599, 0.2079, 0.7669, 0.2145, 0.7669, 0.2231, 0.751, 0.2165, 0.751, 0.2165, 0.7579, 0.2231, 0.7579, 0.2145, 0.751, 0.2079, 0.751, 0.2079, 0.7579, 0.2145, 0.7579, 0.2404, 0.7599, 0.2338, 0.7599, 0.2338, 0.7669, 0.2404, 0.7669, 0.2318, 0.7599, 0.2251, 0.7599, 0.2251, 0.7669, 0.2318, 0.7669, 0.2404, 0.751, 0.2338, 0.751, 0.2338, 0.7579, 0.2404, 0.7579, 0.2318, 0.751, 0.2251, 0.751, 0.2251, 0.7579, 0.2318, 0.7579, 0.2231, 0.7778, 0.2165, 0.7778, 0.2165, 0.7847, 0.2231, 0.7847, 0.2145, 0.7778, 0.2079, 0.7778, 0.2079, 0.7847, 0.2145, 0.7847, 0.2231, 0.7689, 0.2165, 0.7689, 0.2165, 0.7758, 0.2231, 0.7758, 0.2145, 0.7689, 0.2079, 0.7689, 0.2079, 0.7758, 0.2145, 0.7758, 0.2404, 0.7778, 0.2338, 0.7778, 0.2338, 0.7847, 0.2404, 0.7847, 0.2318, 0.7778, 0.2251, 0.7778, 0.2251, 0.7847, 0.2318, 0.7847, 0.2404, 0.7689, 0.2338, 0.7689, 0.2338, 0.7758, 0.2404, 0.7758, 0.2318, 0.7689, 0.2251, 0.7689, 0.2251, 0.7758, 0.2318, 0.7758, 0.2576, 0.7242, 0.251, 0.7242, 0.251, 0.7311, 0.2576, 0.7311, 0.249, 0.7242, 0.2424, 0.7242, 0.2424, 0.7311, 0.249, 0.7311, 0.2576, 0.7153, 0.251, 0.7153, 0.251, 0.7222, 0.2576, 0.7222, 0.249, 0.7153, 0.2424, 0.7153, 0.2424, 0.7222, 0.249, 0.7222, 0.2749, 0.7242, 0.2682, 0.7242, 0.2682, 0.7311, 0.2749, 0.7311, 0.2662, 0.7242, 0.2596, 0.7242, 0.2596, 0.7311, 0.2662, 0.7311, 0.2749, 0.7153, 0.2682, 0.7153, 0.2682, 0.7222, 0.2749, 0.7222, 0.2662, 0.7153, 0.2596, 0.7153, 0.2596, 0.7222, 0.2662, 0.7222, 0.2576, 0.7421, 0.251, 0.7421, 0.251, 0.749, 0.2576, 0.749, 0.249, 0.7421, 0.2424, 0.7421, 0.2424, 0.749, 0.249, 0.749, 0.2576, 0.7331, 0.251, 0.7331, 0.251, 0.7401, 0.2576, 0.7401, 0.249, 0.7331, 0.2424, 0.7331, 0.2424, 0.7401, 0.249, 0.7401, 0.2749, 0.7421, 0.2682, 0.7421, 0.2682, 0.749, 0.2749, 0.749, 0.568, 0.6419, 0.568, 0.5724, 0.5613, 0.5724, 0.5613, 0.6419, 0.5593, 0.6419, 0.5593, 0.5724, 0.5527, 0.5724, 0.5527, 0.6419, 0.5852, 0.6419, 0.5852, 0.5724, 0.5786, 0.5724, 0.5786, 0.6419, 0.5766, 0.6419, 0.5766, 0.5724, 0.57, 0.5724, 0.57, 0.6419, 0.6714, 0.6419, 0.6714, 0.5724, 0.6648, 0.5724, 0.6648, 0.6419, 0.6628, 0.6419, 0.6628, 0.5724, 0.6562, 0.5724, 0.6562, 0.6419, 0.6887, 0.6419, 0.6887, 0.5724, 0.682, 0.5724, 0.682, 0.6419, 0.68, 0.6419, 0.68, 0.5724, 0.6734, 0.5724, 0.6734, 0.6419, 0.6369, 0.6419, 0.6369, 0.5724, 0.6303, 0.5724, 0.6303, 0.6419, 0.6283, 0.6419, 0.6283, 0.5724, 0.6217, 0.5724, 0.6217, 0.6419, 0.6542, 0.6419, 0.6542, 0.5724, 0.6476, 0.5724, 0.6476, 0.6419, 0.6456, 0.6419, 0.6456, 0.5724, 0.6389, 0.5724, 0.6389, 0.6419, 0.6024, 0.7133, 0.6024, 0.6439, 0.5958, 0.6439, 0.5958, 0.7133, 0.5938, 0.7133, 0.5938, 0.6439, 0.5872, 0.6439, 0.5872, 0.7133, 0.6197, 0.7133, 0.6197, 0.6439, 0.6131, 0.6439, 0.6131, 0.7133, 0.6111, 0.7133, 0.6111, 0.6439, 0.6044, 0.6439, 0.6044, 0.7133, 0.568, 0.7133, 0.568, 0.6439, 0.5613, 0.6439, 0.5613, 0.7133, 0.5593, 0.7133, 0.5593, 0.6439, 0.5527, 0.6439, 0.5527, 0.7133, 0.5852, 0.7133, 0.5852, 0.6439, 0.5786, 0.6439, 0.5786, 0.7133, 0.5766, 0.7133, 0.5766, 0.6439, 0.57, 0.6439, 0.57, 0.7133, 0.6714, 0.7133, 0.6714, 0.6439, 0.6648, 0.6439, 0.6648, 0.7133, 0.6628, 0.7133, 0.6628, 0.6439, 0.6562, 0.6439, 0.6562, 0.7133, 0.6887, 0.7133, 0.6887, 0.6439, 0.682, 0.6439, 0.682, 0.7133, 0.68, 0.7133, 0.68, 0.6439, 0.6734, 0.6439, 0.6734, 0.7133, 0.6369, 0.7133, 0.6369, 0.6439, 0.6303, 0.6439, 0.6303, 0.7133, 0.6283, 0.7133, 0.6283, 0.6439, 0.6217, 0.6439, 0.6217, 0.7133, 0.6542, 0.7133, 0.6542, 0.6439, 0.6476, 0.6439, 0.6476, 0.7133, 0.6456, 0.7133, 0.6456, 0.6439, 0.6389, 0.6439, 0.6389, 0.7133, 0.4645, 0.7847, 0.4645, 0.7153, 0.4579, 0.7153, 0.4579, 0.7847, 0.4559, 0.7847, 0.4559, 0.7153, 0.4493, 0.7153, 0.4493, 0.7847, 0.4818, 0.7847, 0.4818, 0.7153, 0.4751, 0.7153, 0.4751, 0.7847, 0.4731, 0.7847, 0.4731, 0.7153, 0.4665, 0.7153, 0.4665, 0.7847, 0.43, 0.7847, 0.43, 0.7153, 0.4234, 0.7153, 0.4234, 0.7847, 0.4214, 0.7847, 0.4214, 0.7153, 0.4148, 0.7153, 0.4148, 0.7847, 0.4473, 0.7847, 0.4473, 0.7153, 0.4407, 0.7153, 0.4407, 0.7847, 0.4387, 0.7847, 0.4387, 0.7153, 0.432, 0.7153, 0.432, 0.7847, 0.5335, 0.7847, 0.5335, 0.7153, 0.5269, 0.7153, 0.5269, 0.7847, 0.5249, 0.7847, 0.5249, 0.7153, 0.5182, 0.7153, 0.5182, 0.7847, 0.5507, 0.7847, 0.5507, 0.7153, 0.5441, 0.7153, 0.5441, 0.7847, 0.5421, 0.7847, 0.5421, 0.7153, 0.5355, 0.7153, 0.5355, 0.7847, 0.499, 0.7847, 0.499, 0.7153, 0.4924, 0.7153, 0.4924, 0.7847, 0.4904, 0.7847, 0.4904, 0.7153, 0.4838, 0.7153, 0.4838, 0.7847, 0.5162, 0.7847, 0.5162, 0.7153, 0.5096, 0.7153, 0.5096, 0.7847, 0.5076, 0.7847, 0.5076, 0.7153, 0.501, 0.7153, 0.501, 0.7847, 0.4645, 0.8561, 0.4645, 0.7867, 0.4579, 0.7867, 0.4579, 0.8561, 0.4559, 0.8561, 0.4559, 0.7867, 0.4493, 0.7867, 0.4493, 0.8561, 0.4818, 0.8561, 0.4818, 0.7867, 0.4751, 0.7867, 0.4751, 0.8561, 0.4731, 0.8561, 0.4731, 0.7867, 0.4665, 0.7867, 0.4665, 0.8561, 0.9645, 0.5724, 0.9579, 0.5724, 0.9579, 0.6061, 0.9645, 0.6061, 0.2662, 0.7421, 0.2596, 0.7421, 0.2596, 0.749, 0.2662, 0.749, 0.1887, 0.751, 0.182, 0.751, 0.182, 0.7847, 0.1887, 0.7847, 0.7576, 0.7153, 0.7424, 0.7153, 0.7424, 0.7847, 0.7576, 0.7847, 0.43, 0.7867, 0.4234, 0.7867, 0.4234, 0.8561, 0.43, 0.8561, 0.18, 0.751, 0.1734, 0.751, 0.1734, 0.7847, 0.18, 0.7847, 0.2749, 0.7331, 0.2682, 0.7331, 0.2682, 0.7401, 0.2749, 0.7401, 0.2059, 0.751, 0.1993, 0.751, 0.1993, 0.7847, 0.2059, 0.7847, 0.2231, 0.7867, 0.2165, 0.7867, 0.2165, 0.8026, 0.2231, 0.8026, 0.4214, 0.7867, 0.4148, 0.7867, 0.4148, 0.8561, 0.4214, 0.8561, 0.2749, 0.9276, 0.2749, 0.8939, 0.001001, 0.8939, 0.001001, 0.9276, 0.9904, 0.001001, 0.9838, 0.001001, 0.9838, 0.5704, 0.9904, 0.5704, 0.5507, 0.999, 0.5507, 0.9921, 0.2769, 0.9921, 0.2769, 0.999, 0.1369, 0.8204, 0.1369, 0.7867, 0.1217, 0.7867, 0.1217, 0.8204, 0.1197, 0.7867, 0.1044, 0.7867, 0.1044, 0.8204, 0.1197, 0.8204, 0.2662, 0.7331, 0.2596, 0.7331, 0.2596, 0.7401, 0.2662, 0.7401, 0.9473, 0.5724, 0.932, 0.5724, 0.932, 0.7133, 0.9473, 0.7133, 0.1973, 0.751, 0.1907, 0.751, 0.1907, 0.7847, 0.1973, 0.7847, 0.1542, 0.751, 0.1476, 0.751, 0.1476, 0.7847, 0.1542, 0.7847, 0.8266, 0.999, 0.8266, 0.9921, 0.5527, 0.9921, 0.5527, 0.999, 0.7231, 0.8561, 0.7231, 0.5724, 0.6907, 0.5724, 0.6907, 0.8561, 0.2749, 0.8919, 0.2749, 0.8581, 0.001001, 0.8581, 0.001001, 0.8919, 0.1024, 0.8561, 0.1024, 0.8224, 0.08721, 0.8224, 0.08721, 0.8561, 0.08521, 0.8224, 0.06997, 0.8224, 0.06997, 0.8561, 0.08521, 0.8561, 0.2145, 0.7867, 0.2079, 0.7867, 0.2079, 0.8026, 0.2145, 0.8026, 0.9559, 0.5724, 0.9493, 0.5724, 0.9493, 0.8561, 0.9559, 0.8561, 0.2404, 0.7867, 0.2338, 0.7867, 0.2338, 0.8026, 0.2404, 0.8026, 0.9645, 0.9811, 0.9645, 0.9742, 0.8286, 0.9742, 0.8286, 0.9811, 0.9387, 0.7153, 0.932, 0.7153, 0.932, 0.8561, 0.9387, 0.8561, 0.9645, 0.9454, 0.9645, 0.9296, 0.8286, 0.9296, 0.8286, 0.9454, 0.2318, 0.7867, 0.2251, 0.7867, 0.2251, 0.8026, 0.2318, 0.8026, 0.9473, 0.7153, 0.9407, 0.7153, 0.9407, 0.8561, 0.9473, 0.8561, 0.9645, 0.9722, 0.9645, 0.9653, 0.8286, 0.9653, 0.8286, 0.9722, 0.9731, 0.001001, 0.9665, 0.001001, 0.9665, 0.5704, 0.9731, 0.5704, 0.8266, 0.9722, 0.8266, 0.9653, 0.2769, 0.9653, 0.2769, 0.9722, 0.9818, 0.001001, 0.9751, 0.001001, 0.9751, 0.5704, 0.9818, 0.5704, 0.8266, 0.9811, 0.8266, 0.9742, 0.2769, 0.9742, 0.2769, 0.9811, 0.9645, 0.001001, 0.932, 0.001001, 0.932, 0.5704, 0.9645, 0.5704, 0.8266, 0.8919, 0.8266, 0.8581, 0.2769, 0.8581, 0.2769, 0.8919, 0.999, 0.001001, 0.9924, 0.001001, 0.9924, 0.5704, 0.999, 0.5704, 0.8266, 0.9901, 0.8266, 0.9831, 0.2769, 0.9831, 0.2769, 0.9901, 0.8956, 0.001001, 0.8631, 0.001001, 0.8631, 0.5704, 0.8956, 0.5704, 0.8266, 0.9633, 0.8266, 0.9296, 0.2769, 0.9296, 0.2769, 0.9633, 0.93, 0.001001, 0.8976, 0.001001, 0.8976, 0.5704, 0.93, 0.5704, 0.8266, 0.9276, 0.8266, 0.8939, 0.2769, 0.8939, 0.2769, 0.9276, 0.8266, 0.001001, 0.5527, 0.001001, 0.5527, 0.5704, 0.8266, 0.5704, 0.5507, 0.8561, 0.5507, 0.7867, 0.5182, 0.7867, 0.5182, 0.8561, 0.1389, 0.999, 0.2749, 0.999, 0.2749, 0.9653, 0.1389, 0.9653, 0.8956, 0.7133, 0.8956, 0.5724, 0.8631, 0.5724, 0.8631, 0.7133, 0.4818, 0.6081, 0.4493, 0.6081, 0.4493, 0.6419, 0.4818, 0.6419, 0.8286, 0.8919, 0.9645, 0.8919, 0.9645, 0.8581, 0.8286, 0.8581, 0.4473, 0.6081, 0.4148, 0.6081, 0.4148, 0.6419, 0.4473, 0.6419, 0.4818, 0.5724, 0.4493, 0.5724, 0.4493, 0.6061, 0.4818, 0.6061, 0.8956, 0.8561, 0.8956, 0.7153, 0.8631, 0.7153, 0.8631, 0.8561, 0.4473, 0.5724, 0.4148, 0.5724, 0.4148, 0.6061, 0.4473, 0.6061, 0.5527, 0.8204, 0.6887, 0.8204, 0.6887, 0.7867, 0.5527, 0.7867, 0.5507, 0.6081, 0.5182, 0.6081, 0.5182, 0.6419, 0.5507, 0.6419, 0.5162, 0.6081, 0.4838, 0.6081, 0.4838, 0.6419, 0.5162, 0.6419, 0.8611, 0.5704, 0.8611, 0.001001, 0.8286, 0.001001, 0.8286, 0.5704, 0.5507, 0.5724, 0.5182, 0.5724, 0.5182, 0.6061, 0.5507, 0.6061, 0.5162, 0.5724, 0.4838, 0.5724, 0.4838, 0.6061, 0.5162, 0.6061, 0.8286, 0.9276, 0.9645, 0.9276, 0.9645, 0.8939, 0.8286, 0.8939, 0.4818, 0.6796, 0.4493, 0.6796, 0.4493, 0.7133, 0.4818, 0.7133, 0.1456, 0.751, 0.1389, 0.751, 0.1389, 0.7847, 0.1456, 0.7847, 0.4473, 0.6796, 0.4148, 0.6796, 0.4148, 0.7133, 0.4473, 0.7133, 0.1648, 0.751, 0.1648, 0.7837, 0.1704, 0.751, 0.4818, 0.6439, 0.4493, 0.6439, 0.4493, 0.6776, 0.4818, 0.6776, 0.1562, 0.751, 0.1562, 0.7837, 0.1618, 0.751, 0.4473, 0.6439, 0.4148, 0.6439, 0.4148, 0.6776, 0.4473, 0.6776, 0.182, 0.7153, 0.182, 0.748, 0.1877, 0.7153, 0.1714, 0.7847, 0.1714, 0.752, 0.1658, 0.7847, 0.5507, 0.6796, 0.5182, 0.6796, 0.5182, 0.7133, 0.5507, 0.7133, 0.1734, 0.7153, 0.1734, 0.748, 0.179, 0.7153, 0.1887, 0.749, 0.1887, 0.7163, 0.183, 0.749, 0.5162, 0.6796, 0.4838, 0.6796, 0.4838, 0.7133, 0.5162, 0.7133, 0.1993, 0.7153, 0.1993, 0.748, 0.2049, 0.7153, 0.2059, 0.749, 0.2059, 0.7163, 0.2003, 0.749, 0.5507, 0.6439, 0.5182, 0.6439, 0.5182, 0.6776, 0.5507, 0.6776, 0.1907, 0.7153, 0.1907, 0.748, 0.1963, 0.7153, 0.1628, 0.7847, 0.1628, 0.752, 0.1572, 0.7847, 0.5162, 0.6439, 0.4838, 0.6439, 0.4838, 0.6776, 0.5162, 0.6776, 0.1476, 0.7153, 0.1476, 0.748, 0.1532, 0.7153, 0.1542, 0.749, 0.1542, 0.7163, 0.1486, 0.749, 0.06796, 0.751, 0.03548, 0.751, 0.03548, 0.7847, 0.06796, 0.7847, 0.1389, 0.7153, 0.1389, 0.748, 0.1445, 0.7153, 0.1648, 0.7153, 0.1648, 0.748, 0.1704, 0.7153, 0.93, 0.7133, 0.93, 0.5724, 0.8976, 0.5724, 0.8976, 0.7133, 0.03348, 0.751, 0.001001, 0.751, 0.001001, 0.7847, 0.03348, 0.7847, 0.001001, 0.999, 0.1369, 0.999, 0.1369, 0.9653, 0.001001, 0.9653, 0.06796, 0.7153, 0.03548, 0.7153, 0.03548, 0.749, 0.06796, 0.749, 0.1562, 0.7153, 0.1562, 0.748, 0.1618, 0.7153, 0.1714, 0.749, 0.1714, 0.7163, 0.1658, 0.749, 0.8611, 0.8561, 0.8611, 0.7153, 0.8286, 0.7153, 0.8286, 0.8561, 0.03348, 0.7153, 0.001001, 0.7153, 0.001001, 0.749, 0.03348, 0.749, 0.1369, 0.751, 0.1044, 0.751, 0.1044, 0.7847, 0.1369, 0.7847, 0.1389, 0.9633, 0.2749, 0.9633, 0.2749, 0.9296, 0.1389, 0.9296, 0.5162, 0.8561, 0.5162, 0.7867, 0.4838, 0.7867, 0.4838, 0.8561, 0.001001, 0.7123, 0.2739, 0.5724, 0.001001, 0.5724, 0.8611, 0.7133, 0.8611, 0.5724, 0.8286, 0.5724, 0.8286, 0.7133, 0.1024, 0.751, 0.06997, 0.751, 0.06997, 0.7847, 0.1024, 0.7847, 0.001001, 0.9633, 0.1369, 0.9633, 0.1369, 0.9296, 0.001001, 0.9296, 0.1369, 0.7153, 0.1044, 0.7153, 0.1044, 0.749, 0.1369, 0.749, 0.4128, 0.8561, 0.4128, 0.5724, 0.2769, 0.5724, 0.2769, 0.8561, 0.1744, 0.5704, 0.001001, 0.2149, 0.001001, 0.001001, 0.5507, 0.001001, 0.5507, 0.4233, 0.5074, 0.4471, 0.3991, 0.4471, 0.1744, 0.5704, 0.1024, 0.7153, 0.06997, 0.7153, 0.06997, 0.749, 0.1024, 0.749, 0.1456, 0.749, 0.1456, 0.7163, 0.1399, 0.749, 0.18, 0.749, 0.18, 0.7163, 0.1744, 0.749, 0.5527, 0.8561, 0.6887, 0.8561, 0.6887, 0.8224, 0.5527, 0.8224, 0.06796, 0.8224, 0.03548, 0.8224, 0.03548, 0.8561, 0.06796, 0.8561, 0.03348, 0.8224, 0.001001, 0.8224, 0.001001, 0.8561, 0.03348, 0.8561, 0.1628, 0.749, 0.1628, 0.7163, 0.1572, 0.749, 0.1973, 0.749, 0.1973, 0.7163, 0.1917, 0.749, 0.8266, 0.8561, 0.8266, 0.7153, 0.7941, 0.7153, 0.7941, 0.8561, 0.06796, 0.7867, 0.03548, 0.7867, 0.03548, 0.8204, 0.06796, 0.8204, 0.03348, 0.7867, 0.001001, 0.7867, 0.001001, 0.8204, 0.03348, 0.8204, 0.1369, 0.8224, 0.1044, 0.8224, 0.1044, 0.8561, 0.1369, 0.8561, 0.2404, 0.8046, 0.2251, 0.8046, 0.2251, 0.8204, 0.2404, 0.8204, 0.2231, 0.8046, 0.2079, 0.8046, 0.2079, 0.8204, 0.2231, 0.8204, 0.7404, 0.7847, 0.7404, 0.7153, 0.7251, 0.7153, 0.7251, 0.7847, 0.7921, 0.7847, 0.7921, 0.7153, 0.7769, 0.7153, 0.7769, 0.7847, 0.7749, 0.7847, 0.7749, 0.7153, 0.7596, 0.7153, 0.7596, 0.7847])
me_plane.update()
me_plane_002 = bpy.data.meshes.new('Plane.002')
me_plane_002.from_pydata([(-61.21, -64.82, 0.0), (-29.96, -93.09, 0.0), (97.9, 210.8, 0.0), (133.6, 190.2, 0.0), (-61.21, -64.82, 15.0), (-29.96, -93.09, 15.0), (133.6, 190.2, 15.0), (97.9, 210.8, 15.0)], [], [(0, 2, 3, 1), (4, 5, 6, 7), (0, 1, 5, 4), (1, 3, 6, 5), (3, 2, 7, 6), (2, 0, 4, 7)])
_uv = me_plane_002.uv_layers.new(name='UVMap')
_uv.uv.foreach_set('vector', [0.0, 0.0, 0.0, 2.385, 1.0, 2.397, 1.0, 0.0, 0.0, 0.0, 1.0, 0.0, 1.0, 2.397, 0.0, 2.385, 0.0, 0.0, 1.0, 0.0, 1.0, 0.0, 0.0, 0.0, 1.0, 0.0, 1.0, 2.397, 1.0, 2.397, 1.0, 0.0, 1.0, 2.397, 0.0, 2.385, 0.0, 2.385, 1.0, 2.397, 0.0, 2.385, 0.0, 0.0, 0.0, 0.0, 0.0, 2.385])
me_plane_002.update()

# ---- objects
ob_plane_001 = bpy.data.objects.new('Plane.001', me_plane_001)
ob_plane = bpy.data.objects.new('Plane', me_plane)
ob_empty = bpy.data.objects.new('Empty', None)
ob_plane_002 = bpy.data.objects.new('Plane.002', me_plane_002)

# ---- transforms, parenting, visibility, modifiers, constraints
ob_plane_001.location = (5.103, -8.954, 0.0)
ob_plane_001.display_type = 'WIRE'
ob_plane.location = (5.103, -8.954, 0.0)
ob_empty.location = (5.103, -8.954, 0.0)
ob_empty.scale = (4.0, 4.0, 4.0)
ob_empty.empty_display_type = 'IMAGE'
ob_empty.empty_display_size = 1000.0
ob_empty.use_empty_image_alpha = True
ob_empty.color = (1.0, 1.0, 1.0, 0.3183)
ob_plane_002.location = (5.103, -8.954, 0.0)
ob_plane_002.rotation_euler = (0.0, -0.0, 0.5236)

# ---- collection membership
scene.collection.objects.link(ob_plane_001)
col_collection.objects.link(ob_plane)
col_collection.objects.link(ob_empty)
col_collection.objects.link(ob_plane_002)

# ---- scene / render settings (as saved in the file)
scene.frame_start = 1; scene.frame_end = 250; scene.frame_set(10)
scene.render.engine = 'CYCLES'
scene.render.resolution_x = 3840
scene.render.resolution_y = 2160
scene.render.resolution_percentage = 50
scene.render.film_transparent = True
scene.render.bake_bias = 0.0
scene.render.bake_samples = 0
scene.cycles.use_denoising = False
scene.cycles.samples = 256
scene.cycles.tile_size = 256
scene.eevee.ray_tracing_options.trace_max_roughness = 0.0
scene.view_settings.view_transform = 'Filmic'
bpy.context.view_layer.update()

# ---- added for rendering (the .blend has no active camera and no usable light): camera, sun
cam_auto = bpy.data.cameras.new('AutoCamera')
cam_auto.lens = 50.0
cam_auto.sensor_width = 36.0
cam_auto.clip_end = 114829.0
ob_auto_camera = bpy.data.objects.new('AutoCamera', cam_auto)
scene.collection.objects.link(ob_auto_camera)
ob_auto_camera.location = (6548.09, -7860.54, 5284.61)
ob_auto_camera.rotation_euler = (1.09748, -7.21219e-08, 0.694738)
scene.camera = ob_auto_camera
light_auto_sun = bpy.data.lights.new('AutoSun', 'SUN')
light_auto_sun.energy = 3.0
light_auto_sun.angle = 0.0523599
ob_auto_sun = bpy.data.objects.new('AutoSun', light_auto_sun)
scene.collection.objects.link(ob_auto_sun)
ob_auto_sun.rotation_euler = (0.872665, 0.174533, 0.523599)
bpy.context.view_layer.update()
